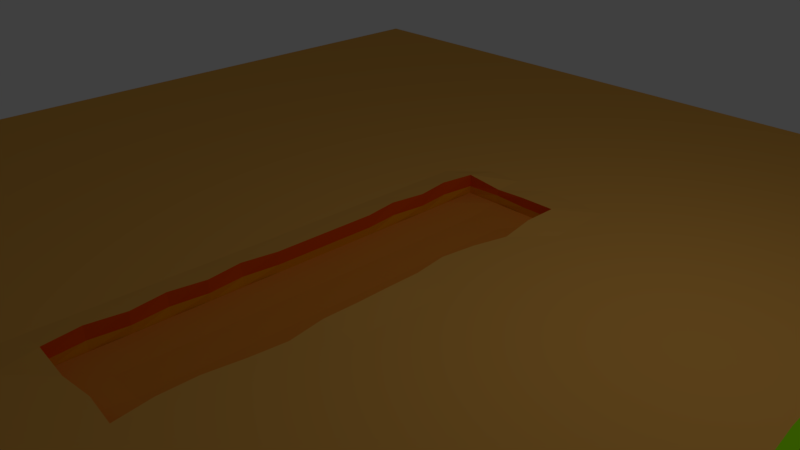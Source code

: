 # Source: LowPolyGround.blend  (saved by Blender 2.78.0; exported with 4.5.12 LTS)
import bpy
from mathutils import Matrix  # noqa: F401  (used for matrix-valued properties, if any)

bpy.ops.wm.read_factory_settings(use_empty=True)
scene = bpy.context.scene
scene.name = 'Scene'

# ---- collections
col_collection_1 = bpy.data.collections.new('Collection 1'); scene.collection.children.link(col_collection_1)

# ---- materials (node trees are filled in below, after node groups)
mat_material_grass = bpy.data.materials.new('Material_Grass')
mat_material_grass.alpha_threshold = 0.0
mat_material_grass.use_transparent_shadow = False
mat_material_grass.diffuse_color = (0.2856, 0.8, 0.0003062, 1.0)
mat_material_grass.roughness = 0.5
mat_material_dirt = bpy.data.materials.new('Material_Dirt')
mat_material_dirt.alpha_threshold = 0.0
mat_material_dirt.use_transparent_shadow = False
mat_material_dirt.diffuse_color = (0.8, 0.4023, 0.07792, 1.0)
mat_material_dirt.roughness = 0.5
mat_material_dirt2 = bpy.data.materials.new('Material_Dirt2')
mat_material_dirt2.alpha_threshold = 0.0
mat_material_dirt2.use_transparent_shadow = False
mat_material_dirt2.diffuse_color = (0.8, 0.2679, 0.03046, 1.0)
mat_material_dirt2.roughness = 0.5
mat_material_blank1 = bpy.data.materials.new('Material_Blank1')
mat_material_blank1.alpha_threshold = 0.0
mat_material_blank1.use_transparent_shadow = False
mat_material_blank1.diffuse_color = (0.8, 0.09333, 0.0005006, 1.0)
mat_material_blank1.roughness = 0.5
mat_material_blank2 = bpy.data.materials.new('Material_Blank2')
mat_material_blank2.alpha_threshold = 0.0
mat_material_blank2.use_transparent_shadow = False
mat_material_blank2.diffuse_color = (0.8, 0.3002, 0.0, 1.0)
mat_material_blank2.roughness = 0.5

# ---- material node trees

# ---- world
world_world = bpy.data.worlds.new('World'); scene.world = world_world
world_world.color = (0.05088, 0.05088, 0.05088)
world_world.use_sun_shadow = False
world_world.sun_shadow_jitter_overblur = 0.0
world_world.cycles.sampling_method = 'MANUAL'

# ---- cameras
cam_camera = bpy.data.cameras.new('Camera')
cam_camera.clip_end = 100.0
cam_camera.lens = 35.0
cam_camera.sensor_width = 32.0
cam_camera.sensor_height = 18.0
cam_camera.ortho_scale = 7.314
cam_camera.dof.focus_distance = 0.0
cam_camera.dof.aperture_fstop = 128.0

# ---- lights
light_lamp = bpy.data.lights.new('Lamp', 'POINT')
light_lamp.transmission_factor = 0.0
light_lamp.cutoff_distance = 30.0
light_lamp.energy = 100.0
light_lamp.shadow_buffer_clip_start = 1.001
light_lamp.shadow_soft_size = 0.1
light_lamp.shadow_maximum_resolution = 0.006
light_lamp.use_absolute_resolution = True

# ---- meshes
me_plane_001 = bpy.data.meshes.new('Plane.001')
me_plane_001.from_pydata([(-1.0, -1.0, 0.02549), (1.0, -1.0, 0.02549), (-1.0, 1.0, 0.0), (1.0, 1.0, 0.02549), (-1.0, 0.0, 0.0), (0.0, -1.0, 0.02549), (1.0, 0.0, 0.02549), (0.0, 1.0, 0.0), (-1.0, -0.5, 0.0), (0.5, -1.0, 0.02549), (1.0, 0.5, 0.02549), (-0.5, 1.0, 0.0), (-1.0, 0.5, 0.0), (-0.5, -1.0, 0.02549), (1.0, -0.5, 0.02549), (0.5, 1.0, 0.0), (0.0, 0.5, 0.0), (0.0, -0.5, 0.0), (-0.5, 0.0, 0.0), (0.5, 0.0, 0.0), (0.5, -0.5, 0.0), (-0.5, -0.5, 0.0), (-0.5, 0.5, 0.0), (0.5562, 0.5, 0.0), (-1.0, -0.75, 0.0), (0.75, -1.0, 0.02549), (1.0, 0.75, 0.02549), (-0.75, 1.0, 0.0), (-1.0, 0.25, 0.0), (-0.25, -1.0, 0.02549), (1.0, -0.25, 0.02549), (0.25, 1.0, 0.0), (0.0, 0.75, 0.0), (-0.75, 0.0, 0.0), (0.25, 0.0, 0.0), (-1.0, -0.25, 0.0), (0.25, -1.0, 0.02549), (1.0, 0.25, 0.02549), (-0.25, 1.0, 0.0), (-1.0, 0.75, 0.0), (-0.75, -1.0, 0.02549), (1.0, -0.75, 0.02549), (0.75, 1.0, 0.0), (0.0, -0.75, 0.0), (-0.25, 0.0, 0.0), (0.75, 0.0, 0.0), (0.5, -0.25, 0.0), (0.5, -0.75, 0.0), (0.25, -0.5, 0.0), (0.75, -0.5, 0.0), (-0.5, -0.25, 0.0), (-0.5, -0.75, 0.0), (-0.75, -0.5, 0.0), (-0.25, -0.5, 0.0), (-0.5, 0.75, 0.0), (-0.5, 0.25, 0.0), (-0.75, 0.5, 0.0), (-0.25, 0.5, 0.0), (0.5291, 0.75, 0.0), (0.5, 0.25, 0.0), (0.25, 0.5, 0.0), (0.75, 0.5, 0.0), (0.75, 0.25, 0.0), (0.25, 0.25, 0.0), (0.25, 0.75, 0.0), (-0.25, 0.25, 0.0), (-0.75, 0.25, 0.0), (-0.75, 0.75, 0.0), (-0.25, -0.75, 0.0), (-0.75, -0.75, 0.0), (-0.75, -0.25, 0.0), (0.75, -0.75, 0.0), (0.25, -0.75, 0.0), (0.25, -0.25, 0.0), (0.75, -0.25, 0.0), (-0.25, -0.25, 0.0), (-0.25, 0.75, 0.0), (0.75, 0.75, 0.0), (-1.0, -0.875, 0.0), (0.875, -1.0, 0.02549), (1.0, 0.875, 0.02549), (-0.875, 1.0, 0.0), (-1.0, 0.125, 0.0), (-0.125, -1.0, 0.02549), (1.0, -0.125, 0.02549), (0.125, 1.0, 0.0), (0.0, 0.875, 0.0), (-0.875, 0.0, 0.0), (0.1172, 0.0, 0.0), (-1.0, -0.375, 0.0), (0.375, -1.0, 0.02549), (1.0, 0.375, 0.02549), (-0.375, 1.0, 0.0), (-1.0, 0.625, 0.0), (-0.625, -1.0, 0.02549), (1.0, -0.625, 0.02549), (0.625, 1.0, 0.0), (0.0, 0.375, 0.0), (0.0, -0.625, 0.0), (-0.375, 0.0, 0.0), (0.6688, 0.0, 0.0), (0.5, -0.125, 0.0), (0.5, -0.625, 0.0), (0.125, -0.5, 0.0), (0.625, -0.5, 0.0), (-0.5, -0.125, 0.0), (-0.5, -0.625, 0.0), (-0.875, -0.5, 0.0), (-0.375, -0.5, 0.0), (-0.5, 0.875, 0.0), (-0.5, 0.375, 0.0), (-0.875, 0.5, 0.0), (-0.375, 0.5, 0.0), (0.5106, 0.875, 0.0), (0.5, 0.375, 0.0), (0.125, 0.5, 0.0), (0.625, 0.5, 0.0), (-1.0, -0.625, 0.0), (0.625, -1.0, 0.02549), (1.0, 0.625, 0.02549), (-0.625, 1.0, 0.0), (-1.0, 0.375, 0.0), (-0.375, -1.0, 0.02549), (1.0, -0.375, 0.02549), (0.375, 1.0, 0.0), (0.0, 0.625, 0.0), (-0.625, 0.0, 0.0), (0.375, 0.0, 0.0), (-1.0, -0.125, 0.0), (0.125, -1.0, 0.02549), (1.0, 0.125, 0.02549), (-0.125, 1.0, 0.0), (-1.0, 0.875, 0.0), (-0.875, -1.0, 0.02549), (1.0, -0.875, 0.02549), (0.875, 1.0, 0.0), (0.0, -0.875, 0.0), (-0.125, 0.0, 0.0), (0.875, 0.0, 0.0), (0.5, -0.375, 0.0), (0.5, -0.875, 0.0), (0.375, -0.5, 0.0), (0.875, -0.5, 0.0), (-0.5, -0.375, 0.0), (-0.5, -0.875, 0.0), (-0.625, -0.5, 0.0), (-0.125, -0.5, 0.0), (-0.5, 0.625, 0.0), (-0.5, 0.125, 0.0), (-0.625, 0.5, 0.0), (-0.125, 0.5, 0.0), (0.538, 0.625, 0.0), (0.5, 0.125, 0.0), (0.375, 0.5, 0.0), (0.875, 0.5, 0.0), (0.75, 0.375, 0.0), (0.75, 0.125, 0.0), (0.6394, 0.25, 0.0), (0.875, 0.25, 0.0), (0.25, 0.375, 0.0), (0.25, 0.125, 0.0), (0.125, 0.25, 0.006505), (0.375, 0.25, 0.0), (0.25, 0.875, 0.0), (0.25, 0.625, 0.0), (0.125, 0.75, 0.0), (0.375, 0.75, 0.0), (-0.25, 0.375, 0.0), (-0.25, 0.125, 0.0), (-0.375, 0.25, 0.0), (-0.125, 0.25, 0.0), (-0.75, 0.375, 0.0), (-0.75, 0.125, 0.0), (-0.875, 0.25, 0.0), (-0.625, 0.25, 0.0), (-0.75, 0.875, 0.0), (-0.75, 0.625, 0.0), (-0.875, 0.75, 0.0), (-0.625, 0.75, 0.0), (-0.25, -0.625, 0.0), (-0.25, -0.875, 0.0), (-0.375, -0.75, 0.0), (-0.125, -0.75, 0.0), (-0.75, -0.625, 0.0), (-0.75, -0.875, 0.0), (-0.875, -0.75, 0.0), (-0.625, -0.75, 0.0), (-0.75, -0.125, 0.0), (-0.75, -0.375, 0.0), (-0.875, -0.25, 0.0), (-0.625, -0.25, 0.0), (0.75, -0.625, 0.0), (0.75, -0.875, 0.0), (0.625, -0.75, 0.0), (0.875, -0.75, 0.0), (0.25, -0.625, 0.0), (0.25, -0.875, 0.0), (0.125, -0.75, 0.0), (0.375, -0.75, 0.0), (0.25, -0.125, 0.0), (0.25, -0.375, 0.0), (0.131, -0.25, 0.0), (0.375, -0.25, 0.0), (0.75, -0.125, 0.0), (0.75, -0.375, 0.0), (0.625, -0.25, 0.0), (0.875, -0.25, 0.0), (-0.25, -0.125, 0.0), (-0.25, -0.375, 0.0), (-0.375, -0.25, 0.0), (-0.125, -0.25, 0.0), (-0.25, 0.875, 0.0), (-0.25, 0.625, 0.0), (-0.375, 0.75, 0.0), (-0.125, 0.75, 0.0), (0.75, 0.875, 0.0), (0.75, 0.625, 0.0), (0.625, 0.75, 0.0), (0.875, 0.75, 0.0), (0.875, 0.625, 0.0), (0.625, 0.625, 0.0), (0.625, 0.875, 0.0), (-0.125, 0.625, 0.0), (-0.375, 0.625, 0.0), (-0.375, 0.875, 0.0), (-0.125, -0.375, 0.0), (-0.375, -0.375, 0.0), (-0.375, -0.125, 0.0), (0.875, -0.375, 0.0), (0.625, -0.375, 0.0), (0.625, -0.125, 0.0), (0.375, -0.375, 0.0), (0.1156, -0.375, 0.0), (0.125, -0.125, 0.00422), (0.375, -0.875, 0.0), (0.125, -0.875, 0.0), (0.125, -0.625, 0.0), (0.875, -0.875, 0.0), (0.625, -0.875, 0.0), (0.625, -0.6549, 0.0), (-0.625, -0.375, 0.0), (-0.875, -0.375, 0.0), (-0.875, -0.125, 0.0), (-0.625, -0.875, 0.0), (-0.875, -0.875, 0.0), (-0.875, -0.625, 0.0), (-0.125, -0.875, 0.0), (-0.375, -0.875, 0.0), (-0.375, -0.625, 0.0), (-0.625, 0.625, 0.0), (-0.875, 0.625, 0.0), (-0.875, 0.875, 0.0), (-0.625, 0.125, 0.0), (-0.875, 0.125, 0.0), (-0.875, 0.375, 0.0), (-0.125, 0.125, 0.0), (-0.375, 0.125, 0.0), (-0.375, 0.375, 0.0), (0.375, 0.625, 0.0), (0.125, 0.625, 0.0), (0.125, 0.875, 0.0), (0.375, 0.125, 0.0), (0.1156, 0.125, 0.0), (0.125, 0.375, 0.0), (0.875, 0.125, 0.0), (0.6602, 0.125, 0.0), (0.625, 0.375, 0.0), (0.875, 0.375, 0.0), (0.375, 0.375, 0.0), (0.375, 0.875, 0.0), (-0.125, 0.375, 0.0), (-0.625, 0.375, 0.0), (-0.625, 0.875, 0.0), (-0.125, -0.625, 0.0), (-0.625, -0.625, 0.0), (-0.625, -0.125, 0.0), (0.875, -0.625, 0.0), (0.375, -0.625, 0.0), (0.375, -0.125, 0.0), (0.875, -0.125, 0.0), (-0.125, -0.125, 0.0), (-0.125, 0.875, 0.0), (0.875, 0.875, 0.0), (-1.0, -0.9375, 0.0), (0.9375, -1.0, 0.02549), (1.0, 0.9375, 0.02549), (-0.9375, 1.0, 0.0), (-1.0, 0.0625, 0.0), (-0.0625, -1.0, 0.02549), (1.0, -0.0625, 0.02549), (0.0625, 1.0, 0.0), (0.0, 0.9375, 0.0), (-0.9375, 0.0, 0.0), (-1.0, -0.4375, 0.0), (0.4375, -1.0, 0.02549), (1.0, 0.4375, 0.02549), (-0.4375, 1.0, 0.0), (-1.0, 0.5625, 0.0), (-0.5625, -1.0, 0.02549), (1.0, -0.5625, 0.02549), (0.5625, 1.0, 0.0), (0.0, 0.4375, 0.0), (0.0, -0.5625, 0.0), (-0.4375, 0.0, 0.0), (0.5625, 0.0, 0.0), (0.5, -0.0625, 0.0), (0.5, -0.5625, 0.0), (0.0625, -0.4939, 0.0), (0.5625, -0.5, 0.0), (-0.5, -0.0625, 0.0), (-0.5, -0.5625, 0.0), (-0.9375, -0.5, 0.0), (-0.4375, -0.5, 0.0), (-0.5, 0.9375, 0.0), (-0.5, 0.4375, 0.0), (-0.9375, 0.5, 0.0), (-0.4375, 0.5, 0.0), (0.5, 0.9375, 0.0), (0.5, 0.4375, 0.0), (0.0625, 0.5, 0.0), (0.5625, 0.5, 0.0), (-1.0, -0.6875, 0.0), (0.6875, -1.0, 0.02549), (1.0, 0.6875, 0.02549), (-0.6875, 1.0, 0.0), (-1.0, 0.3125, 0.0), (-0.3125, -1.0, 0.02549), (1.0, -0.3125, 0.02549), (0.3125, 1.0, 0.0), (0.0, 0.6875, 0.0), (-0.6875, 0.0, 0.0), (0.3125, 0.0, 0.0), (-1.0, -0.1875, 0.0), (0.1875, -1.0, 0.02549), (1.0, 0.1875, 0.02549), (-0.1875, 1.0, 0.0), (-1.0, 0.8125, 0.0), (-0.8125, -1.0, 0.02549), (1.0, -0.8125, 0.02549), (0.8125, 1.0, 0.0), (0.0, -0.8125, 0.0), (-0.1875, 0.0, 0.0), (0.8125, 0.0, 0.0), (0.5, -0.3125, 0.0), (0.5, -0.8125, 0.0), (0.3125, -0.5, 0.0), (0.8125, -0.5, 0.0), (-0.5, -0.3125, 0.0), (-0.5, -0.8125, 0.0), (-0.6875, -0.5, 0.0), (-0.1875, -0.5, 0.0), (-0.5, 0.6875, 0.0), (-0.5, 0.1875, 0.0), (-0.6875, 0.5, 0.0), (-0.1875, 0.5, 0.0), (0.5314, 0.6875, 0.0), (0.5, 0.1875, 0.0), (0.3125, 0.5, 0.0), (0.8125, 0.5, 0.0), (0.75, 0.4375, 0.0), (0.75, 0.1875, 0.0), (0.5625, 0.25, 0.0), (0.8125, 0.25, 0.0), (0.25, 0.4375, 0.0), (0.25, 0.1875, 0.0), (0.3125, 0.25, 0.0), (0.25, 0.9375, 0.0), (0.25, 0.6875, 0.0), (0.0625, 0.75, 0.0), (0.3125, 0.75, 0.0), (-0.25, 0.4375, 0.0), (-0.25, 0.1875, 0.0), (-0.4375, 0.25, 0.0), (-0.1875, 0.25, 0.0), (-0.75, 0.4375, 0.0), (-0.75, 0.1875, 0.0), (-0.9375, 0.25, 0.0), (-0.6875, 0.25, 0.0), (-0.75, 0.9375, 0.0), (-0.75, 0.6875, 0.0), (-0.9375, 0.75, 0.0), (-0.6875, 0.75, 0.0), (-0.25, -0.5625, 0.0), (-0.25, -0.8125, 0.0), (-0.4375, -0.75, 0.0), (-0.1875, -0.75, 0.0), (-0.75, -0.5625, 0.0), (-0.75, -0.8125, 0.0), (-0.9375, -0.75, 0.0), (-0.6875, -0.75, 0.0), (-0.75, -0.0625, 0.0), (-0.75, -0.3125, 0.0), (-0.9375, -0.25, 0.0), (-0.6875, -0.25, 0.0), (0.75, -0.5625, 0.0), (0.75, -0.8125, 0.0), (0.5625, -0.75, 0.0), (0.8125, -0.75, 0.0), (0.25, -0.5625, 0.0), (0.25, -0.8125, 0.0), (0.0625, -0.75, 0.0), (0.3125, -0.75, 0.0), (0.25, -0.0625, 0.0), (0.25, -0.3125, 0.0), (0.3125, -0.25, 0.0), (0.75, -0.0625, 0.0), (0.75, -0.3125, 0.0), (0.5625, -0.25, 0.0), (0.8125, -0.25, 0.0), (-0.25, -0.0625, 0.0), (-0.25, -0.3125, 0.0), (-0.4375, -0.25, 0.0), (-0.1875, -0.25, 0.0), (-0.25, 0.9375, 0.0), (-0.25, 0.6875, 0.0), (-0.4375, 0.75, 0.0), (-0.1875, 0.75, 0.0), (0.75, 0.9375, 0.0), (0.75, 0.6875, 0.0), (0.5625, 0.75, 0.0), (0.8125, 0.75, 0.0), (-1.0, -0.8125, 0.0), (0.8125, -1.0, 0.02549), (1.0, 0.8125, 0.02549), (-0.8125, 1.0, 0.0), (-1.0, 0.1875, 0.0), (-0.1875, -1.0, 0.02549), (1.0, -0.1875, 0.02549), (0.1875, 1.0, 0.0), (0.0, 0.8125, 0.0), (-0.8125, 0.0, 0.0), (0.1875, 0.0, 0.0), (-1.0, -0.3125, 0.0), (0.3125, -1.0, 0.02549), (1.0, 0.3125, 0.02549), (-0.3125, 1.0, 0.0), (-1.0, 0.6875, 0.0), (-0.6875, -1.0, 0.02549), (1.0, -0.6875, 0.02549), (0.6875, 1.0, 0.0), (0.0, 0.3195, 0.0), (0.0, -0.6875, 0.0), (-0.3125, 0.0, 0.0), (0.6875, 0.0, 0.0), (0.5, -0.1875, 0.0), (0.5, -0.6875, 0.0), (0.1875, -0.5, 0.0), (0.7329, -0.5, 0.0), (-0.5, -0.1875, 0.0), (-0.5, -0.6875, 0.0), (-0.8125, -0.5, 0.0), (-0.3125, -0.5, 0.0), (-0.5, 0.8125, 0.0), (-0.5, 0.3125, 0.0), (-0.8125, 0.5, 0.0), (-0.3125, 0.5, 0.0), (0.5257, 0.8125, 0.0), (0.5, 0.3125, 0.0), (0.1875, 0.5, 0.0), (0.6875, 0.5, 0.0), (-1.0, -0.5625, 0.0), (0.5625, -1.0, 0.02549), (1.0, 0.5625, 0.02549), (-0.5625, 1.0, 0.0), (-1.0, 0.4375, 0.0), (-0.4375, -1.0, 0.02549), (1.0, -0.4375, 0.02549), (0.4375, 1.0, 0.0), (0.0, 0.5625, 0.0), (-0.5625, 0.0, 0.0), (0.4375, 0.0, 0.0), (-1.0, -0.0625, 0.0), (0.0625, -1.0, 0.02549), (1.0, 0.0625, 0.02549), (-0.0625, 1.0, 0.0), (-1.0, 0.9375, 0.0), (-0.9375, -1.0, 0.02549), (1.0, -0.9375, 0.02549), (0.9375, 1.0, 0.0), (0.0, -0.9375, 0.0), (-0.0625, 0.0, 0.01193), (0.9375, 0.0, 0.0), (0.5, -0.4375, 0.0), (0.5, -0.9375, 0.0), (0.4375, -0.5, 0.0), (0.9375, -0.5, 0.0), (-0.5, -0.4375, 0.0), (-0.5, -0.9375, 0.0), (-0.5625, -0.5, 0.0), (-0.0625, -0.5, 0.01193), (-0.5, 0.5625, 0.0), (-0.5, 0.0625, 0.0), (-0.5625, 0.5, 0.0), (-0.0625, 0.5, 0.0), (0.5461, 0.5625, 0.0), (0.5, 0.0625, 0.0), (0.4375, 0.5, 0.0), (0.9375, 0.5, 0.0), (0.75, 0.3125, 0.0), (0.75, 0.0625, 0.0), (0.6875, 0.25, 0.0), (0.9375, 0.25, 0.0), (0.25, 0.3125, 0.0), (0.25, 0.0625, 0.0), (0.1875, 0.25, 0.0), (0.4375, 0.25, 0.0), (0.25, 0.8125, 0.0), (0.25, 0.5625, 0.0), (0.1875, 0.75, 0.0), (0.4375, 0.75, 0.0), (-0.25, 0.3125, 0.0), (-0.25, 0.0625, 0.0), (-0.3125, 0.25, 0.0), (-0.07216, 0.25, 0.01193), (-0.75, 0.3125, 0.0), (-0.75, 0.0625, 0.0), (-0.8125, 0.25, 0.0), (-0.5625, 0.25, 0.0), (-0.75, 0.8125, 0.0), (-0.75, 0.5625, 0.0), (-0.8125, 0.75, 0.0), (-0.5625, 0.75, 0.0), (-0.25, -0.6875, 0.0), (-0.25, -0.9375, 0.0), (-0.3125, -0.75, 0.0), (-0.0625, -0.75, 0.0), (-0.75, -0.6875, 0.0), (-0.75, -0.9375, 0.0), (-0.8125, -0.75, 0.0), (-0.5625, -0.75, 0.0), (-0.75, -0.1875, 0.0), (-0.75, -0.4375, 0.0), (-0.8125, -0.25, 0.0), (-0.5625, -0.25, 0.0), (0.75, -0.6875, 0.0), (0.75, -0.9375, 0.0), (0.6875, -0.75, 0.0), (0.9375, -0.75, 0.0), (0.25, -0.6875, 0.0), (0.25, -0.9375, 0.0), (0.1875, -0.75, 0.0), (0.4375, -0.75, 0.0), (0.25, -0.1875, 0.0), (0.25, -0.4375, 0.0), (0.1875, -0.25, 0.0), (0.4375, -0.25, 0.0), (0.75, -0.1875, 0.0), (0.75, -0.4375, 0.0), (0.732, -0.25, 0.0), (0.9375, -0.25, 0.0), (-0.25, -0.1875, 0.0), (-0.25, -0.4375, 0.0), (-0.3125, -0.25, 0.0), (-0.0625, -0.25, 0.01193), (-0.25, 0.8125, 0.0), (-0.25, 0.5625, 0.0), (-0.3125, 0.75, 0.0), (-0.0625, 0.75, 0.0), (0.75, 0.8125, 0.0), (0.75, 0.5625, 0.0), (0.6875, 0.75, 0.0), (0.9375, 0.75, 0.0), (0.875, 0.6875, 0.0), (0.875, 0.5625, 0.0), (0.8125, 0.625, 0.0), (0.9375, 0.625, 0.0), (0.625, 0.6875, 0.0), (0.625, 0.5625, 0.0), (0.5625, 0.625, 0.0), (0.6875, 0.625, 0.0), (0.625, 0.9375, 0.0), (0.625, 0.8125, 0.0), (0.5625, 0.875, 0.0), (0.6875, 0.875, 0.0), (-0.125, 0.6875, 0.0), (-0.125, 0.5625, 0.0), (-0.1875, 0.625, 0.0), (-0.0625, 0.625, 0.0), (-0.375, 0.6875, 0.0), (-0.375, 0.5625, 0.0), (-0.4375, 0.625, 0.0), (-0.3125, 0.625, 0.0), (-0.375, 0.9375, 0.0), (-0.375, 0.8125, 0.0), (-0.4375, 0.875, 0.0), (-0.3125, 0.875, 0.0), (-0.125, -0.3125, 0.0), (-0.125, -0.4375, 0.0), (-0.1875, -0.375, 0.0), (-0.0625, -0.375, 0.01193), (-0.375, -0.3125, 0.0), (-0.375, -0.4375, 0.0), (-0.4375, -0.375, 0.0), (-0.3125, -0.375, 0.0), (-0.375, -0.0625, 0.0), (-0.375, -0.1875, 0.0), (-0.4375, -0.125, 0.0), (-0.3125, -0.125, 0.0), (0.875, -0.3125, 0.0), (0.875, -0.4375, 0.0), (0.8125, -0.375, 0.0), (0.9375, -0.375, 0.0), (0.625, -0.3125, 0.0), (0.625, -0.4375, 0.0), (0.5625, -0.375, 0.0), (0.7368, -0.375, 0.0), (0.675, -0.0625, 0.0), (0.625, -0.1875, 0.0), (0.5625, -0.125, 0.0), (0.713, -0.125, 0.0), (0.375, -0.3125, 0.0), (0.375, -0.4375, 0.0), (0.3125, -0.375, 0.0), (0.4375, -0.375, 0.0), (0.125, -0.3125, 0.0), (0.1156, -0.4375, 0.0), (0.1875, -0.375, 0.0), (0.1232, -0.0625, 0.00422), (0.125, -0.1875, 0.00422), (0.1875, -0.125, 0.0), (0.375, -0.8125, 0.0), (0.375, -0.9375, 0.0), (0.3125, -0.875, 0.0), (0.4375, -0.875, 0.0), (0.125, -0.8125, 0.0), (0.125, -0.9375, 0.0), (0.0625, -0.875, 0.0), (0.1875, -0.875, 0.0), (0.125, -0.5625, 0.0), (0.125, -0.6875, 0.0), (0.0625, -0.625, 0.0), (0.1875, -0.625, 0.0), (0.875, -0.8125, 0.0), (0.875, -0.9375, 0.0), (0.8125, -0.875, 0.0), (0.9375, -0.875, 0.0), (0.625, -0.8125, 0.0), (0.625, -0.9375, 0.0), (0.5625, -0.875, 0.0), (0.6875, -0.875, 0.0), (0.625, -0.5625, 0.0), (0.625, -0.6875, 0.0), (0.5625, -0.625, 0.0), (0.6629, -0.625, 0.0), (-0.625, -0.3125, 0.0), (-0.625, -0.4375, 0.0), (-0.6875, -0.375, 0.0), (-0.5625, -0.375, 0.0), (-0.875, -0.3125, 0.0), (-0.875, -0.4375, 0.0), (-0.9375, -0.375, 0.0), (-0.8125, -0.375, 0.0), (-0.875, -0.0625, 0.0), (-0.875, -0.1875, 0.0), (-0.9375, -0.125, 0.0), (-0.8125, -0.125, 0.0), (-0.625, -0.8125, 0.0), (-0.625, -0.9375, 0.0), (-0.6875, -0.875, 0.0), (-0.5625, -0.875, 0.0), (-0.875, -0.8125, 0.0), (-0.875, -0.9375, 0.0), (-0.9375, -0.875, 0.0), (-0.8125, -0.875, 0.0), (-0.875, -0.5625, 0.0), (-0.875, -0.6875, 0.0), (-0.9375, -0.625, 0.0), (-0.8125, -0.625, 0.0), (-0.125, -0.8125, 0.0), (-0.125, -0.9375, 0.0), (-0.1875, -0.875, 0.0), (-0.0625, -0.875, 0.0), (-0.375, -0.8125, 0.0), (-0.375, -0.9375, 0.0), (-0.4375, -0.875, 0.0), (-0.3125, -0.875, 0.0), (-0.375, -0.5625, 0.0), (-0.375, -0.6875, 0.0), (-0.4375, -0.625, 0.0), (-0.3125, -0.625, 0.0), (-0.625, 0.6875, 0.0), (-0.625, 0.5625, 0.0), (-0.6875, 0.625, 0.0), (-0.5625, 0.625, 0.0), (-0.875, 0.6875, 0.0), (-0.875, 0.5625, 0.0), (-0.9375, 0.625, 0.0), (-0.8125, 0.625, 0.0), (-0.875, 0.9375, 0.0), (-0.875, 0.8125, 0.0), (-0.9375, 0.875, 0.0), (-0.8125, 0.875, 0.0), (-0.625, 0.1875, 0.0), (-0.625, 0.0625, 0.0), (-0.6875, 0.125, 0.0), (-0.5625, 0.125, 0.0), (-0.875, 0.1875, 0.0), (-0.875, 0.0625, 0.0), (-0.9375, 0.125, 0.0), (-0.8125, 0.125, 0.0), (-0.875, 0.4375, 0.0), (-0.875, 0.3125, 0.0), (-0.9375, 0.375, 0.0), (-0.8125, 0.375, 0.0), (-0.125, 0.1875, 0.0), (-0.125, 0.0625, 0.0), (-0.1875, 0.125, 0.0), (-0.07216, 0.125, 0.01193), (-0.375, 0.1875, 0.0), (-0.375, 0.0625, 0.0), (-0.4375, 0.125, 0.0), (-0.3125, 0.125, 0.0), (-0.375, 0.4375, 0.0), (-0.375, 0.3125, 0.0), (-0.4375, 0.375, 0.0), (-0.3125, 0.375, 0.0), (0.375, 0.6875, 0.0), (0.375, 0.5625, 0.0), (0.3125, 0.625, 0.0), (0.4375, 0.625, 0.0), (0.125, 0.6875, 0.0), (0.125, 0.5625, 0.0), (0.0625, 0.625, 0.0), (0.1875, 0.625, 0.0), (0.125, 0.9375, 0.0), (0.125, 0.8125, 0.0), (0.0625, 0.875, 0.0), (0.1875, 0.875, 0.0), (0.375, 0.1875, 0.0), (0.375, 0.0625, 0.0), (0.3125, 0.125, 0.0), (0.4375, 0.125, 0.0), (0.131, 0.1875, 0.0), (0.1078, 0.0625, 0.0), (0.1875, 0.125, 0.0), (0.125, 0.4375, 0.0), (0.125, 0.3125, 0.006505), (0.0625, 0.375, 0.0), (0.1875, 0.375, 0.0), (0.875, 0.1875, 0.0), (0.875, 0.0625, 0.0), (0.8125, 0.125, 0.0), (0.9375, 0.125, 0.0), (0.6528, 0.1875, 0.0), (0.6626, 0.0625, 0.0), (0.5625, 0.125, 0.0), (0.6875, 0.125, 0.0), (0.625, 0.4375, 0.0), (0.6137, 0.3125, 0.0), (0.6053, 0.375, 0.0), (0.6875, 0.375, 0.0), (0.875, 0.4375, 0.0), (0.875, 0.3125, 0.0), (0.8125, 0.375, 0.0), (0.9375, 0.375, 0.0), (0.375, 0.4375, 0.0), (0.375, 0.3125, 0.0), (0.3125, 0.375, 0.0), (0.4375, 0.375, 0.0), (0.375, 0.9375, 0.0), (0.375, 0.8125, 0.0), (0.3125, 0.875, 0.0), (0.4375, 0.875, 0.0), (-0.125, 0.4375, 0.0), (-0.125, 0.3125, 0.0), (-0.1875, 0.375, 0.0), (-0.0625, 0.375, 0.0), (-0.625, 0.4375, 0.0), (-0.625, 0.3125, 0.0), (-0.6875, 0.375, 0.0), (-0.5625, 0.375, 0.0), (-0.625, 0.9375, 0.0), (-0.625, 0.8125, 0.0), (-0.6875, 0.875, 0.0), (-0.5625, 0.875, 0.0), (-0.125, -0.5625, 0.0), (-0.125, -0.6875, 0.0), (-0.1875, -0.625, 0.0), (-0.0625, -0.625, 0.0), (-0.625, -0.5625, 0.0), (-0.625, -0.6875, 0.0), (-0.6875, -0.625, 0.0), (-0.5625, -0.625, 0.0), (-0.625, -0.0625, 0.0), (-0.625, -0.1875, 0.0), (-0.6875, -0.125, 0.0), (-0.5625, -0.125, 0.0), (0.875, -0.5625, 0.0), (0.875, -0.6875, 0.0), (0.8125, -0.625, 0.0), (0.9375, -0.625, 0.0), (0.375, -0.5625, 0.0), (0.375, -0.6875, 0.0), (0.3125, -0.625, 0.0), (0.4375, -0.625, 0.0), (0.375, -0.0625, 0.0), (0.375, -0.1875, 0.0), (0.3125, -0.125, 0.0), (0.4375, -0.125, 0.0), (0.875, -0.0625, 0.0), (0.875, -0.1875, 0.0), (0.8125, -0.125, 0.0), (0.9375, -0.125, 0.0), (-0.125, -0.0625, 0.0), (-0.125, -0.1875, 0.0), (-0.1875, -0.125, 0.0), (-0.0625, -0.125, 0.01193), (-0.125, 0.9375, 0.0), (-0.125, 0.8125, 0.0), (-0.1875, 0.875, 0.0), (-0.0625, 0.875, 0.0), (0.875, 0.9375, 0.0), (0.875, 0.8125, 0.0), (0.8125, 0.875, 0.0), (0.9375, 0.875, 0.0), (0.9375, 0.8125, 0.0), (0.8125, 0.8125, 0.0), (0.8125, 0.9375, 0.0), (-0.0625, 0.8125, 0.0), (-0.1875, 0.8125, 0.0), (-0.1875, 0.9375, 0.0), (-0.07216, -0.1875, 0.01193), (-0.1875, -0.1875, 0.0), (-0.1875, -0.0625, 0.0), (0.9375, -0.1875, 0.0), (0.8125, -0.1875, 0.0), (0.8125, -0.0625, 0.0), (0.4375, -0.1875, 0.0), (0.3125, -0.1875, 0.0), (0.3125, -0.0625, 0.0), (0.4375, -0.6875, 0.0), (0.3125, -0.6875, 0.0), (0.3125, -0.5625, 0.0), (0.9375, -0.6875, 0.0), (0.8125, -0.6875, 0.0), (0.8125, -0.5625, 0.0), (-0.5625, -0.1875, 0.0), (-0.6875, -0.1875, 0.0), (-0.6875, -0.0625, 0.0), (-0.5625, -0.6875, 0.0), (-0.6875, -0.6875, 0.0), (-0.6875, -0.5625, 0.0), (-0.0625, -0.6875, 0.0), (-0.1875, -0.6875, 0.0), (-0.1875, -0.5625, 0.0), (-0.5625, 0.8125, 0.0), (-0.6875, 0.8125, 0.0), (-0.6875, 0.9375, 0.0), (-0.5625, 0.3125, 0.0), (-0.6875, 0.3125, 0.0), (-0.6875, 0.4375, 0.0), (-0.0625, 0.3125, 0.01193), (-0.1875, 0.3125, 0.0), (-0.1875, 0.4375, 0.0), (0.4375, 0.8125, 0.0), (0.3125, 0.8125, 0.0), (0.3125, 0.9375, 0.0), (0.4375, 0.3125, 0.0), (0.3125, 0.3125, 0.0), (0.3125, 0.4375, 0.0), (0.9375, 0.3125, 0.0), (0.8125, 0.3125, 0.0), (0.8125, 0.4375, 0.0), (0.6875, 0.3125, 0.0), (0.6032, 0.3125, 0.0), (0.5863, 0.4375, 0.0), (0.6875, 0.0625, 0.0), (0.5625, 0.0625, 0.0), (0.5625, 0.1875, 0.0), (0.9375, 0.0625, 0.0), (0.8125, 0.0625, 0.0), (0.8125, 0.1875, 0.0), (0.1875, 0.3125, 0.0), (0.0625, 0.3125, 0.006505), (0.0625, 0.4375, 0.0), (0.1875, 0.0625, 0.0), (0.4375, 0.0625, 0.0), (0.3125, 0.0625, 0.0), (0.3125, 0.1875, 0.0), (0.1875, 0.8125, 0.0), (0.0625, 0.8125, 0.0), (0.0625, 0.9375, 0.0), (0.1875, 0.5625, 0.0), (0.0625, 0.5625, 0.0), (0.0625, 0.6875, 0.0), (0.4375, 0.5625, 0.0), (0.3125, 0.5625, 0.0), (0.3125, 0.6875, 0.0), (-0.3125, 0.3125, 0.0), (-0.4375, 0.3125, 0.0), (-0.4375, 0.4375, 0.0), (-0.3125, 0.0625, 0.0), (-0.4375, 0.0625, 0.0), (-0.4375, 0.1875, 0.0), (-0.0625, 0.0625, 0.01193), (-0.1875, 0.0625, 0.0), (-0.1875, 0.1875, 0.0), (-0.8125, 0.3125, 0.0), (-0.9375, 0.3125, 0.0), (-0.9375, 0.4375, 0.0), (-0.8125, 0.0625, 0.0), (-0.9375, 0.0625, 0.0), (-0.9375, 0.1875, 0.0), (-0.5625, 0.0625, 0.0), (-0.6875, 0.0625, 0.0), (-0.6875, 0.1875, 0.0), (-0.8125, 0.8125, 0.0), (-0.9375, 0.8125, 0.0), (-0.9375, 0.9375, 0.0), (-0.8125, 0.5625, 0.0), (-0.9375, 0.5625, 0.0), (-0.9375, 0.6875, 0.0), (-0.5625, 0.5625, 0.0), (-0.6875, 0.5625, 0.0), (-0.6875, 0.6875, 0.0), (-0.3125, -0.6875, 0.0), (-0.4375, -0.6875, 0.0), (-0.4375, -0.5625, 0.0), (-0.3125, -0.9375, 0.0), (-0.4375, -0.9375, 0.0), (-0.4375, -0.8125, 0.0), (-0.0625, -0.9375, 0.0), (-0.1875, -0.9375, 0.0), (-0.1875, -0.8125, 0.0), (-0.8125, -0.6875, 0.0), (-0.9375, -0.6875, 0.0), (-0.9375, -0.5625, 0.0), (-0.8125, -0.9375, 0.0), (-0.9375, -0.9375, 0.0), (-0.9375, -0.8125, 0.0), (-0.5625, -0.9375, 0.0), (-0.6875, -0.9375, 0.0), (-0.6875, -0.8125, 0.0), (-0.8125, -0.1875, 0.0), (-0.9375, -0.1875, 0.0), (-0.9375, -0.0625, 0.0), (-0.8125, -0.4375, 0.0), (-0.9375, -0.4375, 0.0), (-0.9375, -0.3125, 0.0), (-0.5625, -0.4375, 0.0), (-0.6875, -0.4375, 0.0), (-0.6875, -0.3125, 0.0), (0.6875, -0.6875, 0.0), (0.5625, -0.7322, 0.0), (0.5625, -0.5625, 0.0), (0.6875, -0.9375, 0.0), (0.5625, -0.9375, 0.0), (0.5311, -0.7911, 0.0), (0.9375, -0.9375, 0.0), (0.8125, -0.9375, 0.0), (0.8125, -0.8125, 0.0), (0.1875, -0.6875, 0.0), (0.0625, -0.6875, 0.0), (0.0625, -0.5625, 0.0), (0.1875, -0.9375, 0.0), (0.0625, -0.9375, 0.0), (0.0625, -0.8125, 0.0), (0.4375, -0.9375, 0.0), (0.3125, -0.9375, 0.0), (0.3125, -0.8125, 0.0), (0.1875, -0.1875, 0.0), (0.1875, -0.4375, 0.0), (0.4375, -0.4375, 0.0), (0.3125, -0.4375, 0.0), (0.3125, -0.3125, 0.0), (0.7315, -0.1875, 0.0), (0.5625, -0.1875, 0.0), (0.5625, -0.0625, 0.0), (0.7449, -0.4375, 0.0), (0.5625, -0.4375, 0.0), (0.5625, -0.3125, 0.0), (0.9375, -0.4375, 0.0), (0.8125, -0.4375, 0.0), (0.8125, -0.3125, 0.0), (-0.3125, -0.1875, 0.0), (-0.4375, -0.1875, 0.0), (-0.4375, -0.0625, 0.0), (-0.3125, -0.4375, 0.0), (-0.4375, -0.4375, 0.0), (-0.4375, -0.3125, 0.0), (-0.07216, -0.4375, 0.01193), (-0.1875, -0.4375, 0.0), (-0.1875, -0.3125, 0.0), (-0.3125, 0.8125, 0.0), (-0.4375, 0.8125, 0.0), (-0.4375, 0.9375, 0.0), (-0.3125, 0.5625, 0.0), (-0.4375, 0.5625, 0.0), (-0.4375, 0.6875, 0.0), (-0.0625, 0.5625, 0.0), (-0.1875, 0.5625, 0.0), (-0.1875, 0.6875, 0.0), (0.6875, 0.8125, 0.0), (0.5625, 0.8125, 0.0), (0.5625, 0.9375, 0.0), (0.6875, 0.5625, 0.0), (0.5625, 0.5625, 0.0), (0.5625, 0.6875, 0.0), (0.9375, 0.5625, 0.0), (0.8125, 0.5625, 0.0), (0.8125, 0.6875, 0.0), (0.9375, 0.6875, 0.0), (0.6875, 0.6875, 0.0), (0.6875, 0.9375, 0.0), (-0.0625, 0.6875, 0.0), (-0.3125, 0.6875, 0.0), (-0.3125, 0.9375, 0.0), (-0.07216, -0.3125, 0.01193), (-0.3125, -0.3125, 0.0), (-0.3125, -0.0625, 0.0), (0.9375, -0.3125, 0.0), (0.7372, -0.3125, 0.0), (0.6875, -0.0625, 0.0), (0.4375, -0.3125, 0.0), (0.1875, -0.3125, 0.0), (0.1875, -0.0625, 0.0), (0.4375, -0.8125, 0.0), (0.1875, -0.8125, 0.0), (0.1875, -0.5625, 0.0), (0.9375, -0.8125, 0.0), (0.6875, -0.8125, 0.0), (0.7107, -0.5625, 0.0), (-0.5625, -0.3125, 0.0), (-0.8125, -0.3125, 0.0), (-0.8125, -0.0625, 0.0), (-0.5625, -0.8125, 0.0), (-0.8125, -0.8125, 0.0), (-0.8125, -0.5625, 0.0), (-0.0625, -0.8125, 0.0), (-0.3125, -0.8125, 0.0), (-0.3125, -0.5625, 0.0), (-0.5625, 0.6875, 0.0), (-0.8125, 0.6875, 0.0), (-0.8125, 0.9375, 0.0), (-0.5625, 0.1875, 0.0), (-0.8125, 0.1875, 0.0), (-0.8125, 0.4375, 0.0), (-0.0625, 0.1875, 0.01193), (-0.3125, 0.1875, 0.0), (-0.3125, 0.4375, 0.0), (0.4375, 0.6875, 0.0), (0.1875, 0.6875, 0.0), (0.1875, 0.9375, 0.0), (0.4375, 0.1875, 0.0), (0.1875, 0.1875, 0.0), (0.1875, 0.4375, 0.0), (0.9375, 0.1875, 0.0), (0.6875, 0.1875, 0.0), (0.6875, 0.4375, 0.0), (0.9375, 0.4375, 0.0), (0.4375, 0.4375, 0.0), (0.4375, 0.9375, 0.0), (-0.0625, 0.4375, 0.0), (-0.5625, 0.4375, 0.0), (-0.5625, 0.9375, 0.0), (-0.0625, -0.5625, 0.0), (-0.5625, -0.5625, 0.0), (-0.5625, -0.0625, 0.0), (0.9375, -0.5625, 0.0), (0.4375, -0.5625, 0.0), (0.4375, -0.0625, 0.0), (0.9375, -0.0625, 0.0), (-0.0625, -0.0625, 0.01193), (-0.0625, 0.9375, 0.0), (0.9375, 0.9375, 0.0), (0.0, -0.0625, -0.03211), (0.0, 0.0, -0.03211), (0.0625, 0.0, -0.03211), (0.0625, -0.5, -0.0243), (0.0, -0.5, -0.0243), (0.0, -0.3125, -0.03211), (0.0, -0.25, -0.03211), (0.0, 0.1875, -0.03211), (0.0, 0.25, -0.03211), (0.0625, 0.25, -0.03211), (0.0625, -0.25, -0.03211), (0.0, -0.1875, -0.03211), (0.0, -0.125, -0.03211), (0.0, -0.4375, -0.03211), (0.0, -0.375, -0.03211), (0.0, 0.0625, -0.03211), (0.0, 0.125, -0.03211), (0.125, -0.3125, -0.0243), (0.125, -0.25, -0.0243), (0.125, -0.4375, -0.0243), (0.125, -0.375, -0.0243), (0.0625, -0.375, -0.03211), (0.125, -0.0625, -0.0243), (0.125, 0.0, -0.0243), (0.125, -0.1875, -0.0243), (0.125, -0.125, -0.0243), (0.0625, -0.125, -0.03211), (0.125, 0.1875, -0.0243), (0.125, 0.25, -0.0243), (0.125, 0.0625, -0.0243), (0.125, 0.125, -0.0243), (0.0625, 0.125, -0.03211), (0.125, -0.5, -0.0243), (0.0, 0.3125, -0.0243), (-0.0625, 0.0, -0.0243), (-0.0625, -0.5, -0.0243), (-0.0625, 0.25, -0.0243), (-0.0625, -0.25, -0.0243), (-0.0625, -0.375, -0.0243), (-0.0625, 0.125, -0.0243), (0.125, 0.3125, -0.0243), (-0.0625, -0.125, -0.0243), (-0.0625, -0.1875, -0.0243), (-0.0625, 0.3125, -0.0243), (0.0625, 0.3125, -0.0243), (0.0625, 0.0625, -0.03211), (0.0625, 0.1875, -0.03211), (-0.0625, 0.0625, -0.0243), (0.0625, -0.1875, -0.03211), (0.0625, -0.0625, -0.03211), (0.0625, -0.4375, -0.03211), (0.0625, -0.3125, -0.03211), (-0.0625, -0.4375, -0.0243), (-0.0625, -0.3125, -0.0243), (-0.0625, 0.1875, -0.0243), (-0.0625, -0.0625, -0.0243), (-0.0625, 0.0625, -0.01109), (0.1294, -0.25, -0.01109), (0.125, 0.25, -0.01109), (-0.06963, 0.125, -0.01109), (-0.06963, -0.3125, -0.01109), (-0.0625, 0.1875, -0.01109), (-0.0625, -0.375, -0.01109), (-0.06963, -0.4375, -0.01109), (-0.0625, -0.25, -0.01109), (0.125, -0.5, -0.01109), (0.1181, -0.4375, -0.01109), (-0.0625, 0.3125, -0.01109), (-0.06963, 0.25, -0.01109), (0.1102, 0.0625, -0.01109), (-0.06963, -0.1875, -0.01109), (0.1181, -0.375, -0.01109), (0.125, -0.3125, -0.01109), (0.0625, -0.4955, -0.01109), (0.1181, 0.125, -0.01109), (0.1294, 0.1875, -0.01109), (-0.0625, -0.125, -0.01109), (0.125, -0.1875, -0.01109), (0.125, -0.125, -0.01109), (0.125, 0.3125, -0.01109), (-0.0625, 0.0, -0.01109), (-0.0625, -0.0625, -0.01109), (0.1216, -0.0625, -0.01109), (0.1172, 0.0, -0.01109), (0.0625, 0.3125, -0.01109), (0.0, 0.3177, -0.01109), (-0.0625, -0.5, -0.01109), (0.0, -0.5, -0.01109), (-0.0625, 0.0625, -0.02669), (-0.06606, 0.125, -0.02669), (-0.06606, -0.3125, -0.02669), (-0.0625, 0.1875, -0.02669), (-0.06606, -0.4375, -0.02669), (-0.0625, -0.25, -0.02669), (0.1215, -0.4375, -0.02669), (-0.06606, 0.25, -0.02669), (0.1137, 0.0625, -0.02669), (-0.06606, -0.1875, -0.02669), (0.125, -0.3125, -0.02669), (0.0625, -0.4978, -0.02669), (0.1272, 0.1875, -0.02669), (-0.0625, -0.125, -0.02669), (0.125, -0.125, -0.02669), (-0.0625, -0.0625, -0.02669), (0.1172, 0.0, -0.02669), (0.0, 0.3151, -0.02669), (0.0, -0.5, -0.02669), (0.1272, -0.25, -0.02669), (0.125, 0.25, -0.02669), (-0.0625, -0.375, -0.02669), (0.125, -0.5, -0.02669), (-0.0625, 0.3125, -0.02669), (0.1215, -0.375, -0.02669), (0.1215, 0.125, -0.02669), (0.125, -0.1875, -0.02669), (0.125, 0.3125, -0.02669), (-0.0625, 0.0, -0.02669), (0.1194, -0.0625, -0.02669), (0.0625, 0.3125, -0.02669), (-0.0625, -0.5, -0.02669), (1.159, -0.9929, 0.04643), (1.159, 1.007, 0.04643), (1.159, 0.007121, 0.04643), (1.159, 0.5071, 0.04643), (1.159, -0.4929, 0.04643), (1.159, 0.7571, 0.04643), (1.159, -0.2429, 0.04643), (1.159, 0.2571, 0.04643), (1.159, -0.7429, 0.04643), (1.159, 0.8821, 0.04643), (1.159, -0.1179, 0.04643), (1.159, 0.3821, 0.04643), (1.159, -0.6179, 0.04643), (1.159, 0.6321, 0.04643), (1.159, -0.3679, 0.04643), (1.159, 0.1321, 0.04643), (1.159, -0.8679, 0.04643), (1.159, 0.9446, 0.04643), (1.159, -0.05538, 0.04643), (1.159, 0.4446, 0.04643), (1.159, -0.5554, 0.04643), (1.159, 0.6946, 0.04643), (1.159, -0.3054, 0.04643), (1.159, 0.1946, 0.04643), (1.159, -0.8054, 0.04643), (1.159, 0.8196, 0.04643), (1.159, -0.1804, 0.04643), (1.159, 0.3196, 0.04643), (1.159, -0.6804, 0.04643), (1.159, 0.5696, 0.04643), (1.159, -0.4304, 0.04643), (1.159, 0.06962, 0.04643), (1.159, -0.9304, 0.04643), (-0.9953, -1.133, 0.03881), (1.005, -1.133, 0.03881), (0.004727, -1.133, 0.03881), (0.5047, -1.133, 0.03881), (-0.4953, -1.133, 0.03881), (0.7547, -1.133, 0.03881), (-0.2453, -1.133, 0.03881), (0.2547, -1.133, 0.03881), (-0.7453, -1.133, 0.03881), (0.8797, -1.133, 0.03881), (-0.1203, -1.133, 0.03881), (0.3797, -1.133, 0.03881), (-0.6203, -1.133, 0.03881), (0.6297, -1.133, 0.03881), (-0.3703, -1.133, 0.03881), (0.1297, -1.133, 0.03881), (-0.8703, -1.133, 0.03881), (0.9422, -1.133, 0.03881), (-0.05777, -1.133, 0.03881), (0.4422, -1.133, 0.03881), (-0.5578, -1.133, 0.03881), (0.6922, -1.133, 0.03881), (-0.3078, -1.133, 0.03881), (0.1922, -1.133, 0.03881), (-0.8078, -1.133, 0.03881), (0.8172, -1.133, 0.03881), (-0.1828, -1.133, 0.03881), (0.3172, -1.133, 0.03881), (-0.6828, -1.133, 0.03881), (0.5672, -1.133, 0.03881), (-0.4328, -1.133, 0.03881), (0.06723, -1.133, 0.03881), (-0.9328, -1.133, 0.03881)], [], [(1064, 285, 3, 478), (1063, 291, 7, 474), (1061, 289, 6, 481), (1060, 305, 19, 470), (1059, 306, 20, 484), (1058, 299, 14, 485), (1057, 309, 18, 469), (1056, 310, 21, 488), (1055, 302, 17, 489), (1054, 313, 11, 463), (1053, 314, 22, 492), (1052, 301, 16, 493), (1051, 317, 15, 467), (1050, 318, 23, 496), (1049, 295, 10, 497), (1048, 359, 61, 459), (1047, 360, 62, 500), (1046, 334, 37, 501), (1045, 363, 60, 458), (1044, 364, 63, 504), (1043, 356, 59, 505), (1042, 366, 31, 428), (1041, 367, 64, 508), (1040, 355, 58, 509), (1039, 370, 57, 455), (1038, 371, 65, 512), (1036, 374, 56, 454), (1035, 375, 66, 516), (1034, 352, 55, 517), (1033, 378, 27, 424), (1032, 379, 67, 520), (1031, 351, 54, 521), (1030, 382, 53, 451), (1029, 383, 68, 524), (1028, 340, 43, 525), (1027, 386, 52, 450), (1026, 387, 69, 528), (1025, 348, 51, 529), (1024, 390, 33, 430), (1023, 391, 70, 532), (1022, 347, 50, 533), (1021, 394, 49, 447), (1020, 395, 71, 536), (1019, 338, 41, 537), (1018, 398, 48, 446), (1017, 399, 72, 540), (1016, 344, 47, 541), (1015, 402, 34, 431), (1014, 403, 73, 544), (1013, 343, 46, 545), (1012, 405, 45, 443), (1011, 406, 74, 548), (1010, 327, 30, 549), (1009, 409, 44, 442), (1008, 410, 75, 552), (1006, 413, 38, 435), (1005, 414, 76, 556), (1004, 329, 32, 557), (1003, 417, 42, 439), (1002, 418, 77, 560), (1001, 323, 26, 561), (1000, 562, 218, 420), (999, 563, 219, 564), (998, 462, 119, 565), (997, 566, 217, 419), (996, 567, 220, 568), (995, 559, 216, 569), (994, 570, 96, 300), (993, 571, 221, 572), (992, 558, 215, 573), (991, 574, 214, 416), (990, 575, 222, 576), (989, 468, 125, 577), (988, 578, 213, 415), (987, 579, 223, 580), (986, 555, 212, 581), (985, 582, 92, 296), (984, 583, 224, 584), (983, 554, 211, 585), (982, 586, 210, 412), (981, 587, 225, 588), (979, 590, 209, 411), (978, 591, 226, 592), (977, 551, 208, 593), (976, 594, 99, 303), (975, 595, 227, 596), (974, 550, 207, 597), (973, 598, 206, 408), (972, 599, 228, 600), (971, 466, 123, 601), (970, 602, 205, 407), (969, 603, 229, 604), (968, 547, 204, 605), (967, 606, 100, 304), (966, 607, 230, 608), (965, 546, 203, 609), (964, 610, 202, 404), (963, 611, 231, 612), (962, 482, 139, 613), (961, 543, 200, 616), (1164, 1175, 1097, 1068), (960, 542, 199, 619), (959, 620, 198, 401), (958, 621, 234, 622), (957, 483, 140, 623), (956, 624, 197, 400), (955, 625, 235, 626), (954, 539, 196, 627), (953, 628, 103, 307), (952, 629, 236, 630), (951, 538, 195, 631), (950, 632, 194, 397), (949, 633, 237, 634), (948, 477, 134, 635), (947, 636, 193, 396), (946, 637, 238, 638), (945, 535, 192, 639), (944, 640, 104, 308), (943, 641, 239, 642), (942, 534, 191, 643), (941, 644, 190, 393), (940, 645, 240, 646), (939, 486, 143, 647), (938, 648, 189, 392), (937, 649, 241, 650), (936, 531, 188, 651), (935, 652, 87, 292), (934, 653, 242, 654), (933, 530, 187, 655), (932, 656, 186, 389), (931, 657, 243, 658), (930, 487, 144, 659), (929, 660, 185, 388), (928, 661, 244, 662), (927, 527, 184, 663), (926, 664, 107, 311), (925, 665, 245, 666), (924, 526, 183, 667), (923, 668, 182, 385), (922, 669, 246, 670), (921, 479, 136, 671), (920, 672, 181, 384), (919, 673, 247, 674), (918, 523, 180, 675), (917, 676, 108, 312), (916, 677, 248, 678), (915, 522, 179, 679), (914, 680, 178, 381), (913, 681, 249, 682), (912, 490, 147, 683), (911, 684, 177, 380), (910, 685, 250, 686), (909, 519, 176, 687), (908, 688, 81, 286), (907, 689, 251, 690), (906, 518, 175, 691), (905, 692, 174, 377), (904, 693, 252, 694), (903, 491, 148, 695), (902, 696, 173, 376), (901, 697, 253, 698), (900, 515, 172, 699), (899, 700, 111, 315), (898, 701, 254, 702), (897, 514, 171, 703), (896, 704, 170, 373), (895, 705, 255, 706), (1153, 1181, 1099, 1112), (893, 708, 169, 372), (892, 709, 256, 710), (891, 511, 168, 711), (890, 712, 112, 316), (889, 713, 257, 714), (888, 510, 167, 715), (887, 716, 166, 369), (886, 717, 258, 718), (885, 494, 151, 719), (884, 720, 165, 368), (883, 721, 259, 722), (882, 507, 164, 723), (881, 724, 85, 290), (880, 725, 260, 726), (879, 506, 163, 727), (878, 728, 162, 365), (877, 729, 261, 730), (876, 495, 152, 731), (1159, 1177, 1085, 1084), (1161, 1178, 1095, 1094), (875, 503, 160, 734), (874, 735, 115, 319), (873, 736, 263, 737), (872, 502, 159, 738), (871, 739, 158, 362), (870, 740, 264, 741), (869, 473, 130, 742), (868, 743, 157, 361), (867, 744, 265, 745), (866, 499, 156, 746), (865, 747, 116, 320), (864, 748, 266, 749), (863, 498, 155, 750), (862, 751, 154, 358), (861, 752, 267, 753), (860, 434, 91, 754), (859, 755, 153, 357), (858, 756, 268, 757), (857, 457, 114, 758), (856, 759, 124, 328), (855, 760, 269, 761), (854, 456, 113, 762), (853, 763, 150, 354), (852, 764, 270, 765), (851, 440, 97, 766), (850, 767, 149, 353), (849, 768, 271, 769), (848, 453, 110, 770), (847, 771, 120, 324), (846, 772, 272, 773), (845, 452, 109, 774), (844, 775, 146, 350), (843, 776, 273, 777), (842, 441, 98, 778), (841, 779, 145, 349), (840, 780, 274, 781), (839, 449, 106, 782), (838, 783, 126, 330), (837, 784, 275, 785), (836, 448, 105, 786), (835, 787, 142, 346), (834, 788, 276, 789), (833, 438, 95, 790), (832, 791, 141, 345), (831, 792, 277, 793), (830, 445, 102, 794), (829, 795, 127, 331), (828, 796, 278, 797), (827, 444, 101, 798), (826, 799, 138, 342), (825, 800, 279, 801), (824, 427, 84, 802), (823, 803, 137, 341), (822, 804, 280, 805), (1154, 1153, 1112, 1104), (820, 807, 131, 335), (819, 808, 281, 809), (818, 429, 86, 810), (817, 811, 135, 339), (816, 812, 282, 813), (815, 423, 80, 814), (812, 815, 814, 282), (218, 561, 815, 812), (561, 26, 423, 815), (558, 816, 813, 215), (77, 420, 816, 558), (420, 218, 812, 816), (417, 817, 339, 42), (215, 813, 817, 417), (813, 282, 811, 817), (808, 818, 810, 281), (214, 557, 818, 808), (557, 32, 429, 818), (554, 819, 809, 211), (76, 416, 819, 554), (416, 214, 808, 819), (413, 820, 335, 38), (211, 809, 820, 413), (809, 281, 807, 820), (804, 821, 806, 280), (210, 553, 821, 804), (1163, 1172, 1083, 1082), (550, 822, 805, 207), (75, 412, 822, 550), (412, 210, 804, 822), (409, 823, 341, 44), (207, 805, 823, 409), (805, 280, 803, 823), (800, 824, 802, 279), (206, 549, 824, 800), (549, 30, 427, 824), (546, 825, 801, 203), (74, 408, 825, 546), (408, 206, 800, 825), (405, 826, 342, 45), (203, 801, 826, 405), (801, 279, 799, 826), (796, 827, 798, 278), (202, 545, 827, 796), (545, 46, 444, 827), (542, 828, 797, 199), (73, 404, 828, 542), (404, 202, 796, 828), (402, 829, 331, 34), (199, 797, 829, 402), (797, 278, 795, 829), (792, 830, 794, 277), (198, 541, 830, 792), (541, 47, 445, 830), (538, 831, 793, 195), (72, 401, 831, 538), (401, 198, 792, 831), (398, 832, 345, 48), (195, 793, 832, 398), (793, 277, 791, 832), (788, 833, 790, 276), (194, 537, 833, 788), (537, 41, 438, 833), (534, 834, 789, 191), (71, 397, 834, 534), (397, 194, 788, 834), (394, 835, 346, 49), (191, 789, 835, 394), (789, 276, 787, 835), (784, 836, 786, 275), (190, 533, 836, 784), (533, 50, 448, 836), (530, 837, 785, 187), (70, 393, 837, 530), (393, 190, 784, 837), (390, 838, 330, 33), (187, 785, 838, 390), (785, 275, 783, 838), (780, 839, 782, 274), (186, 529, 839, 780), (529, 51, 449, 839), (526, 840, 781, 183), (69, 389, 840, 526), (389, 186, 780, 840), (386, 841, 349, 52), (183, 781, 841, 386), (781, 274, 779, 841), (776, 842, 778, 273), (182, 525, 842, 776), (525, 43, 441, 842), (522, 843, 777, 179), (68, 385, 843, 522), (385, 182, 776, 843), (382, 844, 350, 53), (179, 777, 844, 382), (777, 273, 775, 844), (772, 845, 774, 272), (178, 521, 845, 772), (521, 54, 452, 845), (518, 846, 773, 175), (67, 381, 846, 518), (381, 178, 772, 846), (378, 847, 324, 27), (175, 773, 847, 378), (773, 272, 771, 847), (768, 848, 770, 271), (174, 517, 848, 768), (517, 55, 453, 848), (514, 849, 769, 171), (66, 377, 849, 514), (377, 174, 768, 849), (374, 850, 353, 56), (171, 769, 850, 374), (769, 271, 767, 850), (764, 851, 766, 270), (170, 513, 851, 764), (1155, 1174, 1103, 1118), (510, 852, 765, 167), (65, 373, 852, 510), (373, 170, 764, 852), (370, 853, 354, 57), (167, 765, 853, 370), (765, 270, 763, 853), (760, 854, 762, 269), (166, 509, 854, 760), (509, 58, 456, 854), (506, 855, 761, 163), (64, 369, 855, 506), (369, 166, 760, 855), (366, 856, 328, 31), (163, 761, 856, 366), (761, 269, 759, 856), (756, 857, 758, 268), (162, 505, 857, 756), (505, 59, 457, 857), (502, 858, 757, 159), (63, 365, 858, 502), (365, 162, 756, 858), (363, 859, 357, 60), (159, 757, 859, 363), (757, 268, 755, 859), (752, 860, 754, 267), (158, 501, 860, 752), (501, 37, 434, 860), (498, 861, 753, 155), (62, 362, 861, 498), (362, 158, 752, 861), (359, 862, 358, 61), (155, 753, 862, 359), (753, 267, 751, 862), (748, 863, 750, 266), (157, 500, 863, 748), (500, 62, 498, 863), (457, 864, 749, 114), (59, 361, 864, 457), (361, 157, 748, 864), (318, 865, 320, 23), (114, 749, 865, 318), (749, 266, 747, 865), (744, 866, 746, 265), (100, 443, 866, 744), (443, 45, 499, 866), (495, 867, 745, 152), (19, 304, 867, 495), (304, 100, 744, 867), (356, 868, 361, 59), (152, 745, 868, 356), (745, 265, 743, 868), (740, 869, 742, 264), (138, 481, 869, 740), (481, 6, 473, 869), (499, 870, 741, 156), (45, 342, 870, 499), (342, 138, 740, 870), (360, 871, 362, 62), (156, 741, 871, 360), (741, 264, 739, 871), (736, 872, 738, 263), (161, 504, 872, 736), (504, 63, 502, 872), (440, 873, 737, 97), (1172, 1179, 1089, 1083), (1165, 1173, 1093, 1092), (301, 874, 319, 16), (97, 737, 874, 301), (737, 263, 735, 874), (733, 875, 734, 262), (88, 431, 875, 733), (431, 34, 503, 875), (1173, 1180, 1105, 1093), (1156, 1154, 1104, 1119), (1157, 1184, 1100, 1117), (1158, 1155, 1118, 1102), (1167, 1182, 1087, 1090), (1160, 1156, 1119, 1101), (729, 876, 731, 261), (127, 470, 876, 729), (470, 19, 495, 876), (503, 877, 730, 160), (34, 331, 877, 503), (331, 127, 729, 877), (364, 878, 365, 63), (160, 730, 878, 364), (730, 261, 728, 878), (725, 879, 727, 260), (165, 508, 879, 725), (508, 64, 506, 879), (429, 880, 726, 86), (32, 368, 880, 429), (368, 165, 725, 880), (291, 881, 290, 7), (86, 726, 881, 291), (726, 260, 724, 881), (721, 882, 723, 259), (115, 458, 882, 721), (458, 60, 507, 882), (468, 883, 722, 125), (16, 319, 883, 468), (319, 115, 721, 883), (329, 884, 368, 32), (125, 722, 884, 329), (722, 259, 720, 884), (717, 885, 719, 258), (153, 496, 885, 717), (496, 23, 494, 885), (507, 886, 718, 164), (60, 357, 886, 507), (357, 153, 717, 886), (367, 887, 369, 64), (164, 718, 887, 367), (718, 258, 716, 887), (713, 888, 715, 257), (169, 512, 888, 713), (512, 65, 510, 888), (453, 889, 714, 110), (55, 372, 889, 453), (372, 169, 713, 889), (314, 890, 316, 22), (110, 714, 890, 314), (714, 257, 712, 890), (709, 891, 711, 256), (99, 442, 891, 709), (442, 44, 511, 891), (491, 892, 710, 148), (18, 303, 892, 491), (303, 99, 709, 892), (352, 893, 372, 55), (148, 710, 893, 352), (710, 256, 708, 893), (705, 894, 707, 255), (137, 480, 894, 705), (1174, 1157, 1117, 1103), (511, 895, 706, 168), (44, 341, 895, 511), (341, 137, 705, 895), (371, 896, 373, 65), (168, 706, 896, 371), (706, 255, 704, 896), (701, 897, 703, 254), (173, 516, 897, 701), (516, 66, 514, 897), (325, 898, 702, 121), (28, 376, 898, 325), (376, 173, 701, 898), (464, 899, 315, 12), (121, 702, 899, 464), (702, 254, 700, 899), (697, 900, 699, 253), (87, 430, 900, 697), (430, 33, 515, 900), (287, 901, 698, 82), (4, 292, 901, 287), (292, 87, 697, 901), (425, 902, 376, 28), (82, 698, 902, 425), (698, 253, 696, 902), (693, 903, 695, 252), (126, 469, 903, 693), (469, 18, 491, 903), (515, 904, 694, 172), (33, 330, 904, 515), (330, 126, 693, 904), (375, 905, 377, 66), (172, 694, 905, 375), (694, 252, 692, 905), (689, 906, 691, 251), (177, 520, 906, 689), (520, 67, 518, 906), (336, 907, 690, 132), (39, 380, 907, 336), (380, 177, 689, 907), (475, 908, 286, 2), (132, 690, 908, 475), (690, 251, 688, 908), (685, 909, 687, 250), (111, 454, 909, 685), (454, 56, 519, 909), (297, 910, 686, 93), (12, 315, 910, 297), (315, 111, 685, 910), (436, 911, 380, 39), (93, 686, 911, 436), (686, 250, 684, 911), (681, 912, 683, 249), (149, 492, 912, 681), (492, 22, 490, 912), (519, 913, 682, 176), (56, 353, 913, 519), (353, 149, 681, 913), (379, 914, 381, 67), (176, 682, 914, 379), (682, 249, 680, 914), (677, 915, 679, 248), (181, 524, 915, 677), (524, 68, 522, 915), (449, 916, 678, 106), (51, 384, 916, 449), (384, 181, 677, 916), (310, 917, 312, 21), (106, 678, 917, 310), (678, 248, 676, 917), (673, 918, 675, 247), (122, 326, 918, 673), (326, 29, 523, 918), (487, 919, 674, 144), (13, 465, 919, 487), (465, 122, 673, 919), (348, 920, 384, 51), (144, 674, 920, 348), (674, 247, 672, 920), (669, 921, 671, 246), (83, 288, 921, 669), (288, 5, 479, 921), (523, 922, 670, 180), (29, 426, 922, 523), (426, 83, 669, 922), (383, 923, 385, 68), (180, 670, 923, 383), (670, 246, 668, 923), (665, 924, 667, 245), (185, 528, 924, 665), (528, 69, 526, 924), (321, 925, 666, 117), (24, 388, 925, 321), (388, 185, 665, 925), (460, 926, 311, 8), (117, 666, 926, 460), (666, 245, 664, 926), (661, 927, 663, 244), (133, 337, 927, 661), (337, 40, 527, 927), (283, 928, 662, 78), (0, 476, 928, 283), (476, 133, 661, 928), (421, 929, 388, 24), (78, 662, 929, 421), (662, 244, 660, 929), (657, 930, 659, 243), (94, 298, 930, 657), (298, 13, 487, 930), (527, 931, 658, 184), (40, 437, 931, 527), (437, 94, 657, 931), (387, 932, 389, 69), (184, 658, 932, 387), (658, 243, 656, 932), (653, 933, 655, 242), (189, 532, 933, 653), (532, 70, 530, 933), (332, 934, 654, 128), (35, 392, 934, 332), (392, 189, 653, 934), (471, 935, 292, 4), (128, 654, 935, 471), (654, 242, 652, 935), (649, 936, 651, 241), (107, 450, 936, 649), (450, 52, 531, 936), (293, 937, 650, 89), (8, 311, 937, 293), (311, 107, 649, 937), (432, 938, 392, 35), (89, 650, 938, 432), (650, 241, 648, 938), (645, 939, 647, 240), (145, 488, 939, 645), (488, 21, 486, 939), (531, 940, 646, 188), (52, 349, 940, 531), (349, 145, 645, 940), (391, 941, 393, 70), (188, 646, 941, 391), (646, 240, 644, 941), (641, 942, 643, 239), (193, 536, 942, 641), (536, 71, 534, 942), (445, 943, 642, 102), (47, 396, 943, 445), (396, 193, 641, 943), (306, 944, 308, 20), (102, 642, 944, 306), (642, 239, 640, 944), (637, 945, 639, 238), (118, 322, 945, 637), (322, 25, 535, 945), (483, 946, 638, 140), (9, 461, 946, 483), (461, 118, 637, 946), (344, 947, 396, 47), (140, 638, 947, 344), (638, 238, 636, 947), (633, 948, 635, 237), (79, 284, 948, 633), (284, 1, 477, 948), (535, 949, 634, 192), (25, 422, 949, 535), (422, 79, 633, 949), (395, 950, 397, 71), (192, 634, 950, 395), (634, 237, 632, 950), (629, 951, 631, 236), (197, 540, 951, 629), (540, 72, 538, 951), (441, 952, 630, 98), (43, 400, 952, 441), (400, 197, 629, 952), (302, 953, 307, 17), (98, 630, 953, 302), (630, 236, 628, 953), (625, 954, 627, 235), (129, 333, 954, 625), (333, 36, 539, 954), (479, 955, 626, 136), (5, 472, 955, 479), (472, 129, 625, 955), (340, 956, 400, 43), (136, 626, 956, 340), (626, 235, 624, 956), (621, 957, 623, 234), (90, 294, 957, 621), (294, 9, 483, 957), (539, 958, 622, 196), (36, 433, 958, 539), (433, 90, 621, 958), (399, 959, 401, 72), (196, 622, 959, 399), (622, 234, 620, 959), (618, 960, 619, 233), (201, 544, 960, 618), (544, 73, 542, 960), (1170, 1176, 1108, 1098), (1162, 1158, 1102, 1107), (1175, 1159, 1084, 1097), (1176, 1160, 1101, 1108), (1169, 1161, 1094, 1088), (1166, 1162, 1107, 1106), (615, 961, 616, 232), (103, 446, 961, 615), (446, 48, 543, 961), (1177, 1163, 1082, 1085), (1171, 1164, 1068, 1069), (1178, 1165, 1092, 1095), (1168, 1166, 1106, 1120), (1179, 1167, 1090, 1089), (1180, 1183, 1109, 1105), (611, 962, 613, 231), (141, 484, 962, 611), (484, 20, 482, 962), (543, 963, 612, 200), (48, 345, 963, 543), (345, 141, 611, 963), (403, 964, 404, 73), (200, 612, 964, 403), (612, 231, 610, 964), (607, 965, 609, 230), (205, 548, 965, 607), (548, 74, 546, 965), (444, 966, 608, 101), (46, 407, 966, 444), (407, 205, 607, 966), (305, 967, 304, 19), (101, 608, 967, 305), (608, 230, 606, 967), (603, 968, 605, 229), (104, 447, 968, 603), (447, 49, 547, 968), (482, 969, 604, 139), (20, 308, 969, 482), (308, 104, 603, 969), (343, 970, 407, 46), (139, 604, 970, 343), (604, 229, 602, 970), (599, 971, 601, 228), (142, 485, 971, 599), (485, 14, 466, 971), (547, 972, 600, 204), (49, 346, 972, 547), (346, 142, 599, 972), (406, 973, 408, 74), (204, 600, 973, 406), (600, 228, 598, 973), (595, 974, 597, 227), (209, 552, 974, 595), (552, 75, 550, 974), (448, 975, 596, 105), (50, 411, 975, 448), (411, 209, 595, 975), (309, 976, 303, 18), (105, 596, 976, 309), (596, 227, 594, 976), (591, 977, 593, 226), (108, 451, 977, 591), (451, 53, 551, 977), (486, 978, 592, 143), (21, 312, 978, 486), (312, 108, 591, 978), (347, 979, 411, 50), (143, 592, 979, 347), (592, 226, 590, 979), (587, 980, 589, 225), (146, 489, 980, 587), (1181, 1168, 1120, 1099), (551, 981, 588, 208), (53, 350, 981, 551), (350, 146, 587, 981), (410, 982, 412, 75), (208, 588, 982, 410), (588, 225, 586, 982), (583, 983, 585, 224), (213, 556, 983, 583), (556, 76, 554, 983), (452, 984, 584, 109), (54, 415, 984, 452), (415, 213, 583, 984), (313, 985, 296, 11), (109, 584, 985, 313), (584, 224, 582, 985), (579, 986, 581, 223), (112, 455, 986, 579), (455, 57, 555, 986), (490, 987, 580, 147), (22, 316, 987, 490), (316, 112, 579, 987), (351, 988, 415, 54), (147, 580, 988, 351), (580, 223, 578, 988), (575, 989, 577, 222), (150, 493, 989, 575), (493, 16, 468, 989), (555, 990, 576, 212), (57, 354, 990, 555), (354, 150, 575, 990), (414, 991, 416, 76), (212, 576, 991, 414), (576, 222, 574, 991), (571, 992, 573, 221), (217, 560, 992, 571), (560, 77, 558, 992), (456, 993, 572, 113), (58, 419, 993, 456), (419, 217, 571, 993), (317, 994, 300, 15), (113, 572, 994, 317), (572, 221, 570, 994), (567, 995, 569, 220), (116, 459, 995, 567), (459, 61, 559, 995), (494, 996, 568, 151), (23, 320, 996, 494), (320, 116, 567, 996), (355, 997, 419, 58), (151, 568, 997, 355), (568, 220, 566, 997), (563, 998, 565, 219), (154, 497, 998, 563), (497, 10, 462, 998), (559, 999, 564, 216), (61, 358, 999, 559), (358, 154, 563, 999), (418, 1000, 420, 77), (216, 564, 1000, 418), (564, 219, 562, 1000), (562, 1001, 561, 218), (219, 565, 1001, 562), (565, 119, 323, 1001), (566, 1002, 560, 217), (220, 569, 1002, 566), (569, 216, 418, 1002), (570, 1003, 439, 96), (221, 573, 1003, 570), (573, 215, 417, 1003), (574, 1004, 557, 214), (222, 577, 1004, 574), (577, 125, 329, 1004), (578, 1005, 556, 213), (223, 581, 1005, 578), (581, 212, 414, 1005), (582, 1006, 435, 92), (224, 585, 1006, 582), (585, 211, 413, 1006), (586, 1007, 553, 210), (225, 589, 1007, 586), (1182, 1169, 1088, 1087), (590, 1008, 552, 209), (226, 593, 1008, 590), (593, 208, 410, 1008), (594, 1009, 442, 99), (227, 597, 1009, 594), (597, 207, 409, 1009), (598, 1010, 549, 206), (228, 601, 1010, 598), (601, 123, 327, 1010), (602, 1011, 548, 205), (229, 605, 1011, 602), (605, 204, 406, 1011), (606, 1012, 443, 100), (230, 609, 1012, 606), (609, 203, 405, 1012), (610, 1013, 545, 202), (231, 613, 1013, 610), (613, 139, 343, 1013), (614, 1014, 544, 201), (232, 616, 1014, 614), (616, 200, 403, 1014), (617, 1015, 431, 88), (233, 619, 1015, 617), (619, 199, 402, 1015), (620, 1016, 541, 198), (234, 623, 1016, 620), (623, 140, 344, 1016), (624, 1017, 540, 197), (235, 627, 1017, 624), (627, 196, 399, 1017), (628, 1018, 446, 103), (236, 631, 1018, 628), (631, 195, 398, 1018), (632, 1019, 537, 194), (237, 635, 1019, 632), (635, 134, 338, 1019), (636, 1020, 536, 193), (238, 639, 1020, 636), (639, 192, 395, 1020), (640, 1021, 447, 104), (239, 643, 1021, 640), (643, 191, 394, 1021), (644, 1022, 533, 190), (240, 647, 1022, 644), (647, 143, 347, 1022), (648, 1023, 532, 189), (241, 651, 1023, 648), (651, 188, 391, 1023), (652, 1024, 430, 87), (242, 655, 1024, 652), (655, 187, 390, 1024), (656, 1025, 529, 186), (243, 659, 1025, 656), (659, 144, 348, 1025), (660, 1026, 528, 185), (244, 663, 1026, 660), (663, 184, 387, 1026), (664, 1027, 450, 107), (245, 667, 1027, 664), (667, 183, 386, 1027), (668, 1028, 525, 182), (246, 671, 1028, 668), (671, 136, 340, 1028), (672, 1029, 524, 181), (247, 675, 1029, 672), (675, 180, 383, 1029), (676, 1030, 451, 108), (248, 679, 1030, 676), (679, 179, 382, 1030), (680, 1031, 521, 178), (249, 683, 1031, 680), (683, 147, 351, 1031), (684, 1032, 520, 177), (250, 687, 1032, 684), (687, 176, 379, 1032), (688, 1033, 424, 81), (251, 691, 1033, 688), (691, 175, 378, 1033), (692, 1034, 517, 174), (252, 695, 1034, 692), (695, 148, 352, 1034), (696, 1035, 516, 173), (253, 699, 1035, 696), (699, 172, 375, 1035), (700, 1036, 454, 111), (254, 703, 1036, 700), (703, 171, 374, 1036), (704, 1037, 513, 170), (255, 707, 1037, 704), (1183, 1170, 1098, 1109), (708, 1038, 512, 169), (256, 711, 1038, 708), (711, 168, 371, 1038), (712, 1039, 455, 112), (257, 715, 1039, 712), (715, 167, 370, 1039), (716, 1040, 509, 166), (258, 719, 1040, 716), (719, 151, 355, 1040), (720, 1041, 508, 165), (259, 723, 1041, 720), (723, 164, 367, 1041), (724, 1042, 428, 85), (260, 727, 1042, 724), (727, 163, 366, 1042), (728, 1043, 505, 162), (261, 731, 1043, 728), (731, 152, 356, 1043), (732, 1044, 504, 161), (262, 734, 1044, 732), (734, 160, 364, 1044), (735, 1045, 458, 115), (263, 738, 1045, 735), (738, 159, 363, 1045), (739, 1046, 501, 158), (264, 742, 1046, 739), (742, 130, 334, 1046), (743, 1047, 500, 157), (265, 746, 1047, 743), (746, 156, 360, 1047), (747, 1048, 459, 116), (266, 750, 1048, 747), (750, 155, 359, 1048), (751, 1049, 497, 154), (267, 754, 1049, 751), (754, 91, 295, 1049), (755, 1050, 496, 153), (268, 758, 1050, 755), (758, 114, 318, 1050), (759, 1051, 467, 124), (269, 762, 1051, 759), (762, 113, 317, 1051), (763, 1052, 493, 150), (270, 766, 1052, 763), (766, 97, 301, 1052), (767, 1053, 492, 149), (271, 770, 1053, 767), (770, 110, 314, 1053), (771, 1054, 463, 120), (272, 774, 1054, 771), (774, 109, 313, 1054), (775, 1055, 489, 146), (273, 778, 1055, 775), (778, 98, 302, 1055), (779, 1056, 488, 145), (274, 782, 1056, 779), (782, 106, 310, 1056), (783, 1057, 469, 126), (275, 786, 1057, 783), (786, 105, 309, 1057), (787, 1058, 485, 142), (276, 790, 1058, 787), (790, 95, 299, 1058), (791, 1059, 484, 141), (277, 794, 1059, 791), (794, 102, 306, 1059), (795, 1060, 470, 127), (278, 798, 1060, 795), (798, 101, 305, 1060), (799, 1061, 481, 138), (279, 802, 1061, 799), (802, 84, 289, 1061), (803, 1062, 480, 137), (280, 806, 1062, 803), (1184, 1171, 1069, 1100), (807, 1063, 474, 131), (281, 810, 1063, 807), (810, 86, 291, 1063), (811, 1064, 478, 135), (282, 814, 1064, 811), (814, 80, 285, 1064), (1120, 1065, 1066, 1099), (1119, 1072, 1073, 1101), (1118, 1070, 1071, 1102), (1117, 1078, 1079, 1103), (1116, 1082, 1083, 1075), (1115, 1084, 1085, 1086), (1114, 1087, 1088, 1067), (1113, 1089, 1090, 1091), (1112, 1080, 1081, 1104), (1111, 1092, 1093, 1074), (1110, 1094, 1095, 1096), (1107, 1076, 1077, 1106), (1102, 1071, 1076, 1107), (1101, 1073, 1098, 1108), (1073, 1074, 1109, 1098), (1074, 1093, 1105, 1109), (1080, 1110, 1096, 1081), (1066, 1067, 1110, 1080), (1067, 1088, 1094, 1110), (1072, 1111, 1074, 1073), (1081, 1096, 1111, 1072), (1096, 1095, 1092, 1111), (1099, 1066, 1080, 1112), (1076, 1113, 1091, 1077), (1071, 1075, 1113, 1076), (1075, 1083, 1089, 1113), (1065, 1114, 1067, 1066), (1077, 1091, 1114, 1065), (1091, 1090, 1087, 1114), (1078, 1115, 1086, 1079), (1069, 1068, 1115, 1078), (1068, 1097, 1084, 1115), (1070, 1116, 1075, 1071), (1079, 1086, 1116, 1070), (1086, 1085, 1082, 1116), (1100, 1069, 1078, 1117), (1103, 1079, 1070, 1118), (1104, 1081, 1072, 1119), (1106, 1077, 1065, 1120), (489, 17, 1152, 1151), (873, 440, 1150, 1149), (617, 88, 1148, 1147), (480, 1062, 1146, 1145), (736, 873, 1149, 1144), (618, 233, 1143, 1142), (1062, 806, 1141, 1146), (262, 732, 1140, 1139), (17, 307, 1138, 1152), (232, 614, 1137, 1136), (806, 821, 1135, 1141), (88, 733, 1134, 1148), (851, 513, 1133, 1132), (103, 615, 1131, 1130), (821, 553, 1129, 1135), (440, 851, 1132, 1150), (589, 980, 1128, 1127), (513, 1037, 1126, 1133), (233, 617, 1147, 1143), (553, 1007, 1125, 1129), (980, 489, 1151, 1128), (1037, 707, 1124, 1126), (161, 736, 1144, 1123), (732, 161, 1123, 1140), (201, 618, 1142, 1122), (1007, 589, 1127, 1125), (614, 201, 1122, 1137), (707, 894, 1121, 1124), (733, 262, 1139, 1134), (615, 232, 1136, 1131), (894, 480, 1145, 1121), (307, 103, 1130, 1138), (1151, 1152, 1171, 1184), (1149, 1150, 1170, 1183), (1147, 1148, 1169, 1182), (1145, 1146, 1168, 1181), (1144, 1149, 1183, 1180), (1142, 1143, 1167, 1179), (1146, 1141, 1166, 1168), (1139, 1140, 1165, 1178), (1152, 1138, 1164, 1171), (1136, 1137, 1163, 1177), (1141, 1135, 1162, 1166), (1148, 1134, 1161, 1169), (1132, 1133, 1160, 1176), (1130, 1131, 1159, 1175), (1135, 1129, 1158, 1162), (1150, 1132, 1176, 1170), (1127, 1128, 1157, 1174), (1133, 1126, 1156, 1160), (1143, 1147, 1182, 1167), (1129, 1125, 1155, 1158), (1128, 1151, 1184, 1157), (1126, 1124, 1154, 1156), (1123, 1144, 1180, 1173), (1140, 1123, 1173, 1165), (1122, 1142, 1179, 1172), (1125, 1127, 1174, 1155), (1137, 1122, 1172, 1163), (1124, 1121, 1153, 1154), (1134, 1139, 1178, 1161), (1131, 1136, 1177, 1159), (1121, 1145, 1181, 1153), (1138, 1130, 1175, 1164), (95, 438, 1213, 1197), (295, 91, 1196, 1204), (123, 466, 1215, 1199), (323, 119, 1198, 1206), (84, 427, 1211, 1195), (473, 6, 1187, 1216), (338, 134, 1201, 1209), (37, 334, 1208, 1192), (285, 80, 1194, 1202), (10, 295, 1204, 1188), (299, 95, 1197, 1205), (434, 37, 1192, 1212), (462, 10, 1188, 1214), (26, 323, 1206, 1190), (327, 123, 1199, 1207), (477, 1, 1185, 1217), (41, 338, 1209, 1193), (3, 285, 1202, 1186), (423, 26, 1190, 1210), (289, 84, 1195, 1203), (130, 473, 1216, 1200), (14, 299, 1205, 1189), (91, 434, 1212, 1196), (438, 41, 1193, 1213), (466, 14, 1189, 1215), (30, 327, 1207, 1191), (119, 462, 1214, 1198), (427, 30, 1191, 1211), (80, 423, 1210, 1194), (6, 289, 1203, 1187), (134, 477, 1217, 1201), (334, 130, 1200, 1208), (1, 284, 1235, 1219), (422, 25, 1223, 1243), (288, 83, 1228, 1236), (129, 472, 1249, 1233), (13, 298, 1238, 1222), (90, 433, 1245, 1229), (437, 40, 1226, 1246), (465, 13, 1222, 1248), (29, 326, 1240, 1224), (118, 461, 1247, 1231), (426, 29, 1224, 1244), (79, 422, 1243, 1227), (5, 288, 1236, 1220), (133, 476, 1250, 1234), (333, 129, 1233, 1241), (94, 437, 1246, 1230), (294, 90, 1229, 1237), (122, 465, 1248, 1232), (322, 118, 1231, 1239), (83, 426, 1244, 1228), (472, 5, 1220, 1249), (337, 133, 1234, 1242), (36, 333, 1241, 1225), (284, 79, 1227, 1235), (298, 94, 1230, 1238), (9, 294, 1237, 1221), (433, 36, 1225, 1245), (461, 9, 1221, 1247), (25, 322, 1239, 1223), (326, 122, 1232, 1240), (476, 0, 1218, 1250), (40, 337, 1242, 1226)])
me_plane_001.polygons.foreach_set('material_index', [0, 1, 0, 1, 1, 0, 1, 1, 1, 1, 1, 1, 1, 1, 0, 0, 0, 0, 1, 1, 1, 1, 1, 1, 1, 1, 1, 1, 1, 1, 1, 1, 1, 1, 1, 1, 1, 1, 1, 1, 1, 0, 0, 0, 1, 1, 1, 1, 1, 1, 0, 0, 0, 1, 1, 1, 1, 1, 0, 0, 0, 0, 0, 0, 0, 0, 0, 0, 0, 0, 1, 1, 1, 1, 1, 1, 1, 1, 1, 1, 1, 1, 1, 1, 1, 1, 1, 0, 0, 0, 1, 1, 0, 1, 1, 0, 1, 1, 1, 1, 3, 1, 1, 0, 0, 1, 0, 0, 1, 1, 1, 0, 0, 0, 0, 0, 0, 1, 1, 0, 1, 1, 1, 1, 1, 1, 1, 1, 1, 1, 0, 0, 1, 0, 0, 1, 1, 1, 1, 0, 0, 1, 0, 0, 1, 1, 1, 1, 1, 1, 1, 1, 1, 1, 1, 1, 1, 1, 1, 1, 1, 1, 1, 1, 1, 1, 1, 3, 1, 1, 1, 1, 1, 1, 1, 1, 1, 1, 1, 1, 1, 1, 1, 1, 1, 1, 3, 3, 1, 1, 1, 1, 0, 0, 0, 1, 1, 0, 0, 0, 0, 0, 0, 0, 1, 1, 1, 1, 1, 1, 1, 1, 1, 1, 1, 1, 1, 1, 1, 1, 1, 1, 1, 1, 1, 1, 1, 1, 0, 0, 0, 1, 1, 1, 1, 1, 1, 0, 0, 0, 1, 1, 3, 1, 1, 1, 0, 0, 0, 0, 0, 0, 0, 0, 0, 0, 0, 0, 1, 1, 1, 1, 1, 1, 1, 1, 1, 1, 1, 3, 1, 1, 1, 1, 1, 1, 0, 0, 0, 0, 0, 0, 0, 0, 0, 1, 1, 1, 1, 1, 1, 1, 1, 1, 1, 1, 1, 1, 1, 1, 1, 1, 1, 0, 0, 0, 0, 0, 0, 0, 0, 0, 1, 1, 1, 1, 1, 1, 1, 1, 1, 1, 1, 1, 1, 1, 1, 1, 1, 1, 1, 1, 1, 1, 1, 1, 1, 1, 1, 1, 1, 1, 1, 1, 1, 1, 1, 1, 1, 1, 1, 1, 1, 1, 1, 1, 1, 1, 1, 3, 1, 1, 1, 1, 1, 1, 1, 1, 1, 1, 1, 1, 1, 1, 1, 1, 1, 1, 1, 1, 1, 1, 1, 1, 0, 0, 0, 0, 0, 0, 0, 0, 0, 0, 0, 0, 1, 1, 1, 1, 1, 0, 0, 0, 0, 1, 1, 1, 1, 1, 1, 0, 0, 0, 0, 0, 0, 0, 0, 0, 1, 1, 1, 1, 3, 3, 1, 1, 1, 1, 1, 1, 3, 3, 3, 3, 3, 3, 1, 1, 1, 1, 1, 1, 1, 1, 1, 1, 1, 1, 1, 1, 1, 1, 1, 1, 1, 1, 1, 1, 1, 1, 1, 1, 1, 1, 1, 1, 1, 1, 1, 1, 1, 1, 1, 1, 1, 1, 1, 1, 1, 1, 1, 1, 1, 1, 1, 1, 1, 1, 1, 1, 1, 1, 3, 1, 1, 1, 1, 1, 1, 1, 1, 1, 1, 1, 1, 1, 1, 1, 1, 1, 1, 1, 1, 1, 1, 1, 1, 1, 1, 1, 1, 1, 1, 1, 1, 1, 1, 1, 1, 1, 1, 1, 1, 1, 1, 1, 1, 1, 1, 1, 1, 1, 1, 1, 1, 1, 1, 1, 1, 1, 1, 1, 1, 1, 1, 1, 1, 1, 1, 1, 1, 1, 0, 0, 0, 0, 0, 0, 1, 0, 0, 0, 0, 0, 0, 0, 0, 1, 0, 0, 1, 1, 1, 1, 1, 1, 1, 1, 1, 0, 0, 0, 0, 0, 0, 1, 0, 0, 0, 0, 0, 0, 0, 0, 1, 0, 0, 1, 1, 1, 1, 1, 1, 1, 1, 1, 1, 1, 1, 1, 1, 1, 1, 1, 1, 1, 1, 1, 1, 1, 1, 1, 1, 1, 0, 0, 0, 1, 1, 0, 1, 1, 1, 0, 0, 0, 0, 0, 0, 1, 0, 0, 0, 0, 0, 0, 0, 0, 0, 0, 0, 1, 1, 1, 1, 1, 1, 1, 1, 1, 0, 0, 0, 0, 0, 0, 1, 0, 0, 0, 0, 0, 0, 0, 0, 1, 0, 0, 1, 1, 1, 3, 3, 3, 3, 3, 3, 1, 1, 1, 3, 3, 3, 3, 3, 3, 1, 1, 1, 1, 1, 1, 1, 1, 1, 1, 1, 0, 1, 1, 1, 1, 1, 1, 1, 1, 0, 1, 1, 1, 1, 1, 1, 0, 0, 0, 0, 0, 0, 0, 0, 0, 1, 1, 1, 1, 1, 1, 1, 1, 1, 1, 1, 1, 1, 1, 1, 1, 1, 1, 1, 1, 3, 1, 1, 1, 1, 1, 1, 1, 1, 1, 1, 1, 1, 1, 1, 1, 1, 1, 1, 1, 1, 1, 1, 1, 1, 1, 1, 1, 1, 1, 1, 1, 1, 1, 0, 0, 0, 0, 0, 0, 0, 0, 0, 0, 0, 0, 0, 0, 0, 0, 0, 0, 0, 0, 0, 0, 0, 0, 0, 0, 0, 0, 0, 0, 0, 0, 0, 0, 0, 0, 1, 1, 1, 1, 1, 1, 1, 1, 1, 1, 1, 3, 1, 1, 1, 1, 1, 1, 0, 0, 0, 1, 1, 0, 0, 1, 0, 1, 1, 1, 1, 1, 1, 1, 1, 1, 1, 0, 0, 1, 0, 0, 1, 1, 1, 0, 0, 0, 0, 0, 0, 1, 1, 0, 1, 1, 1, 1, 1, 1, 1, 1, 1, 1, 0, 0, 1, 0, 0, 1, 1, 1, 1, 0, 0, 1, 0, 0, 1, 1, 1, 1, 1, 1, 1, 1, 1, 1, 1, 1, 1, 1, 1, 1, 1, 1, 1, 1, 1, 1, 1, 3, 1, 1, 1, 1, 1, 1, 1, 1, 1, 1, 1, 1, 1, 1, 1, 1, 1, 1, 1, 1, 1, 1, 1, 1, 0, 0, 0, 0, 0, 0, 0, 0, 0, 0, 0, 0, 1, 1, 1, 1, 1, 1, 1, 1, 1, 1, 1, 1, 1, 1, 1, 1, 1, 1, 1, 1, 1, 1, 1, 1, 0, 0, 0, 1, 1, 1, 1, 1, 1, 0, 0, 0, 1, 1, 3, 1, 1, 1, 0, 0, 0, 2, 2, 2, 2, 2, 2, 2, 2, 2, 2, 2, 2, 2, 2, 2, 2, 2, 2, 2, 2, 2, 2, 2, 2, 2, 2, 2, 2, 2, 2, 2, 2, 2, 2, 2, 2, 2, 2, 2, 3, 3, 3, 3, 3, 3, 3, 3, 3, 3, 3, 3, 3, 3, 3, 3, 3, 3, 3, 3, 3, 3, 3, 3, 3, 3, 3, 3, 3, 3, 3, 3, 4, 4, 4, 4, 4, 4, 4, 4, 4, 4, 4, 4, 4, 4, 4, 4, 4, 4, 4, 4, 4, 4, 4, 4, 4, 4, 4, 4, 4, 4, 4, 4, 0, 0, 0, 0, 0, 0, 0, 0, 0, 0, 0, 0, 0, 0, 0, 0, 0, 0, 0, 0, 0, 0, 0, 0, 0, 0, 0, 0, 0, 0, 0, 0, 0, 0, 0, 0, 0, 0, 0, 0, 0, 0, 0, 0, 0, 0, 0, 0, 0, 0, 0, 0, 0, 0, 0, 0, 0, 0, 0, 0, 0, 0, 0, 0])
me_plane_001.materials.append(mat_material_grass)
me_plane_001.materials.append(mat_material_dirt)
me_plane_001.materials.append(mat_material_dirt2)
me_plane_001.materials.append(mat_material_blank1)
me_plane_001.materials.append(mat_material_blank2)
me_plane_001.use_remesh_preserve_volume = False
me_plane_001.use_remesh_preserve_attributes = False
me_plane_001.use_mirror_vertex_groups = False
me_plane_001.update()

# ---- objects
ob_plane = bpy.data.objects.new('Plane', me_plane_001)
ob_lamp = bpy.data.objects.new('Lamp', light_lamp)
ob_camera = bpy.data.objects.new('Camera', cam_camera)

# ---- transforms, parenting, visibility, modifiers, constraints
ob_plane.location = (-0.05898, -5.102e-05, 0.08662)
ob_plane.scale = (8.098, 8.098, 8.098)
ob_plane.lineart.crease_threshold = 0.0
ob_lamp.location = (4.076, 1.005, 5.904)
ob_lamp.rotation_euler = (0.6503, 0.05522, 1.866)
ob_lamp.lock_rotations_4d = False
ob_lamp.empty_display_type = 'ARROWS'
ob_lamp.color = (0.0, 0.0, 0.0, 0.0)
ob_lamp.lineart.crease_threshold = 0.0
ob_camera.location = (7.481, -6.508, 5.344)
ob_camera.rotation_euler = (1.109, 0.0, 0.8149)
ob_camera.lock_rotations_4d = False
ob_camera.empty_display_type = 'ARROWS'
ob_camera.color = (0.0, 0.0, 0.0, 0.0)
ob_camera.display_type = 'WIRE'
ob_camera.lineart.crease_threshold = 0.0

# ---- collection membership
col_collection_1.objects.link(ob_plane)
col_collection_1.objects.link(ob_lamp)
col_collection_1.objects.link(ob_camera)

# ---- scene / render settings (as saved in the file)
scene.camera = ob_camera
scene.frame_start = 1; scene.frame_end = 250; scene.frame_set(1)
scene.render.engine = 'BLENDER_EEVEE_NEXT'
scene.render.resolution_percentage = 50
scene.render.dither_intensity = 0.0
scene.cycles.use_denoising = False
scene.cycles.samples = 128
scene.cycles.sampling_pattern = 'TABULATED_SOBOL'
scene.cycles.light_sampling_threshold = 0.0
scene.cycles.use_adaptive_sampling = False
scene.cycles.use_light_tree = False
scene.cycles.blur_glossy = 0.0
scene.cycles.sample_clamp_indirect = 0.0
scene.view_settings.view_transform = 'Standard'
bpy.context.view_layer.update()
